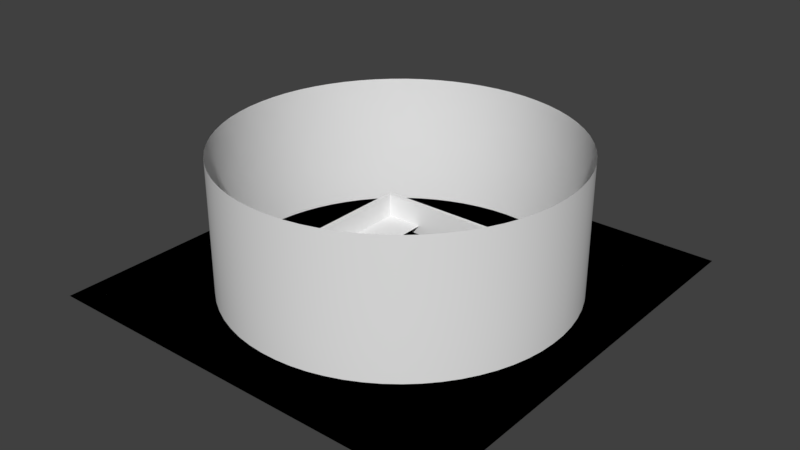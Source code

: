 # Source: TestArea2.blend  (saved by Blender 2.79.0; exported with 4.5.12 LTS)
import bpy
from mathutils import Matrix  # noqa: F401  (used for matrix-valued properties, if any)

bpy.ops.wm.read_factory_settings(use_empty=True)
scene = bpy.context.scene
scene.name = 'Scene'

# ---- collections
col_collection_1 = bpy.data.collections.new('Collection 1'); scene.collection.children.link(col_collection_1)
col_collection_10 = bpy.data.collections.new('Collection 10'); scene.collection.children.link(col_collection_10)

# ---- materials (node trees are filled in below, after node groups)
mat_floor = bpy.data.materials.new('Floor')
mat_floor.alpha_threshold = 0.0
mat_floor.use_transparent_shadow = False
mat_floor.roughness = 0.5
mat_floor.line_color = (0.0, 0.0, 0.0, 1.0)
mat_wall = bpy.data.materials.new('Wall')
mat_wall.alpha_threshold = 0.0
mat_wall.use_transparent_shadow = False
mat_wall.roughness = 0.5
mat_skybox = bpy.data.materials.new('Skybox')
mat_skybox.alpha_threshold = 0.0
mat_skybox.use_transparent_shadow = False
mat_skybox.roughness = 0.5
mat_skybox2 = bpy.data.materials.new('Skybox2')
mat_skybox2.alpha_threshold = 0.0
mat_skybox2.use_transparent_shadow = False
mat_skybox2.roughness = 0.5
mat_black = bpy.data.materials.new('Black')
mat_black.alpha_threshold = 0.0
mat_black.use_transparent_shadow = False
mat_black.roughness = 0.5

# ---- material node trees

# ---- world
world_world = bpy.data.worlds.new('World'); scene.world = world_world
world_world.color = (0.05088, 0.05088, 0.05088)
world_world.use_sun_shadow = False
world_world.sun_shadow_jitter_overblur = 0.0
world_world.cycles.sampling_method = 'MANUAL'

# ---- meshes
me_cube_005 = bpy.data.meshes.new('Cube.005')
me_cube_005.from_pydata([(143.4, 148.7, 0.0), (143.4, -149.0, 0.0), (-143.7, -149.0, 0.0), (-143.7, 148.7, 0.0), (4.597e-06, 23.59, -6.688), (1.05e-05, 22.43, 6.715), (3.602, 23.31, -6.688), (3.425, 22.17, 6.715), (7.119, 22.49, -6.688), (6.77, 21.39, 6.715), (10.47, 21.14, -6.688), (9.956, 20.1, 6.715), (13.57, 19.29, -6.688), (12.91, 18.35, 6.715), (16.36, 17.0, -6.688), (15.56, 16.16, 6.715), (18.77, 14.3, -6.688), (17.84, 13.6, 6.715), (20.73, 11.27, -6.688), (19.71, 10.71, 6.715), (22.21, 7.97, -6.688), (21.12, 7.579, 6.715), (23.16, 4.487, -6.688), (22.03, 4.267, 6.715), (23.58, 0.8985, -6.688), (22.42, 0.8542, 6.715), (23.44, -2.711, -6.688), (22.29, -2.579, 6.715), (22.75, -6.258, -6.688), (21.64, -5.951, 6.715), (21.53, -9.657, -6.688), (20.47, -9.184, 6.715), (19.81, -12.83, -6.688), (18.83, -12.2, 6.715), (17.62, -15.7, -6.688), (16.75, -14.93, 6.715), (15.01, -18.21, -6.688), (14.28, -17.32, 6.715), (12.06, -20.29, -6.688), (11.47, -19.29, 6.715), (8.82, -21.89, -6.688), (8.388, -20.82, 6.715), (5.376, -22.98, -6.688), (5.113, -21.85, 6.715), (1.806, -23.53, -6.688), (1.718, -22.38, 6.715), (-1.806, -23.53, -6.688), (-1.718, -22.38, 6.715), (-5.376, -22.98, -6.688), (-5.113, -21.85, 6.715), (-8.82, -21.89, -6.688), (-8.388, -20.82, 6.715), (-12.06, -20.29, -6.688), (-11.47, -19.29, 6.715), (-15.01, -18.21, -6.688), (-14.28, -17.32, 6.715), (-17.62, -15.7, -6.688), (-16.75, -14.93, 6.715), (-19.81, -12.83, -6.688), (-18.83, -12.2, 6.715), (-21.53, -9.657, -6.688), (-20.47, -9.184, 6.715), (-22.75, -6.258, -6.688), (-21.64, -5.951, 6.715), (-23.44, -2.711, -6.688), (-22.29, -2.579, 6.715), (-23.58, 0.8985, -6.688), (-22.42, 0.8541, 6.715), (-23.16, 4.487, -6.688), (-22.03, 4.267, 6.715), (-22.21, 7.97, -6.688), (-21.12, 7.579, 6.715), (-20.73, 11.27, -6.688), (-19.71, 10.71, 6.715), (-18.77, 14.3, -6.688), (-17.84, 13.6, 6.715), (-16.36, 17.0, -6.688), (-15.56, 16.16, 6.715), (-13.58, 19.29, -6.688), (-12.91, 18.35, 6.715), (-10.47, 21.14, -6.688), (-9.956, 20.1, 6.715), (-7.119, 22.49, -6.688), (-6.77, 21.39, 6.715), (-3.602, 23.31, -6.688), (-3.425, 22.17, 6.715), (3.602, 23.31, 6.715), (4.597e-06, 23.59, 6.715), (7.119, 22.49, 6.715), (10.47, 21.14, 6.715), (13.57, 19.29, 6.715), (16.36, 17.0, 6.715), (18.77, 14.3, 6.715), (20.73, 11.27, 6.715), (22.21, 7.97, 6.715), (23.16, 4.487, 6.715), (23.58, 0.8985, 6.715), (23.44, -2.711, 6.715), (22.75, -6.258, 6.715), (21.53, -9.657, 6.715), (19.81, -12.83, 6.715), (17.62, -15.7, 6.715), (15.01, -18.21, 6.715), (12.06, -20.29, 6.715), (8.82, -21.89, 6.715), (5.376, -22.98, 6.715), (1.806, -23.53, 6.715), (-1.806, -23.53, 6.715), (-5.376, -22.98, 6.715), (-8.82, -21.89, 6.715), (-12.06, -20.29, 6.715), (-15.01, -18.21, 6.715), (-17.62, -15.7, 6.715), (-19.81, -12.83, 6.715), (-21.53, -9.657, 6.715), (-22.75, -6.258, 6.715), (-23.44, -2.711, 6.715), (-23.58, 0.8985, 6.715), (-23.16, 4.487, 6.715), (-22.21, 7.97, 6.715), (-20.73, 11.27, 6.715), (-18.77, 14.3, 6.715), (-16.36, 17.0, 6.715), (-13.58, 19.29, 6.715), (-10.47, 21.14, 6.715), (-7.119, 22.49, 6.715), (-3.602, 23.31, 6.715), (3.425, 22.17, -2.761), (1.05e-05, 22.43, -2.761), (6.77, 21.39, -2.761), (9.956, 20.1, -2.761), (12.91, 18.35, -2.761), (15.56, 16.16, -2.761), (17.84, 13.6, -2.761), (19.71, 10.71, -2.761), (21.12, 7.579, -2.761), (22.03, 4.267, -2.761), (22.42, 0.8542, -2.761), (22.29, -2.579, -2.761), (21.64, -5.951, -2.761), (20.47, -9.184, -2.761), (18.83, -12.2, -2.761), (16.75, -14.93, -2.761), (14.28, -17.32, -2.761), (11.47, -19.29, -2.761), (8.388, -20.82, -2.761), (5.113, -21.85, -2.761), (1.718, -22.38, -2.761), (-1.718, -22.38, -2.761), (-5.113, -21.85, -2.761), (-8.388, -20.82, -2.761), (-11.47, -19.29, -2.761), (-14.28, -17.32, -2.761), (-16.75, -14.93, -2.761), (-18.83, -12.2, -2.761), (-20.47, -9.184, -2.761), (-21.64, -5.951, -2.761), (-22.29, -2.579, -2.761), (-22.42, 0.8541, -2.761), (-22.03, 4.267, -2.761), (-21.12, 7.579, -2.761), (-19.71, 10.71, -2.761), (-17.84, 13.6, -2.761), (-15.56, 16.16, -2.761), (-12.91, 18.35, -2.761), (-9.956, 20.1, -2.761), (-6.77, 21.39, -2.761), (-3.425, 22.17, -2.761), (-0.2664, -10.71, 7.831), (-0.2664, -10.71, -0.9862), (5.57, -8.576, 7.831), (5.57, -8.576, -0.9862), (0.4208, -12.59, 7.831), (0.4208, -12.59, -0.9862), (6.257, -10.45, 7.831), (6.257, -10.45, -0.9862), (-8.857, -4.493, -0.9862), (-8.857, -4.493, 7.831), (-8.857, 1.722, -0.9862), (-8.857, 1.722, 7.831), (-6.857, -4.493, -0.9862), (-6.857, -4.493, 7.831), (-6.857, 1.722, -0.9862), (-6.857, 1.722, 7.831), (11.54, -3.297, -0.9862), (11.54, -3.297, 7.831), (13.6, 2.568, -0.9862), (13.6, 2.568, 7.831), (13.43, -3.959, -0.9862), (13.43, -3.959, 7.831), (15.49, 1.907, -0.9862), (15.49, 1.907, 7.831), (7.154, 7.718, -0.9862), (7.154, 7.718, 7.831), (2.143, 11.39, -0.9862), (2.143, 11.39, 7.831), (8.337, 9.331, -0.9862), (8.337, 9.331, 7.831), (3.326, 13.01, -0.9862), (3.326, 13.01, 7.831)], [], [(0, 3, 2, 1), (4, 87, 86, 6), (6, 86, 88, 8), (8, 88, 89, 10), (10, 89, 90, 12), (12, 90, 91, 14), (14, 91, 92, 16), (16, 92, 93, 18), (18, 93, 94, 20), (20, 94, 95, 22), (22, 95, 96, 24), (24, 96, 97, 26), (26, 97, 98, 28), (28, 98, 99, 30), (30, 99, 100, 32), (32, 100, 101, 34), (34, 101, 102, 36), (36, 102, 103, 38), (38, 103, 104, 40), (40, 104, 105, 42), (42, 105, 106, 44), (44, 106, 107, 46), (46, 107, 108, 48), (48, 108, 109, 50), (50, 109, 110, 52), (52, 110, 111, 54), (54, 111, 112, 56), (56, 112, 113, 58), (58, 113, 114, 60), (60, 114, 115, 62), (62, 115, 116, 64), (64, 116, 117, 66), (66, 117, 118, 68), (68, 118, 119, 70), (70, 119, 120, 72), (72, 120, 121, 74), (74, 121, 122, 76), (76, 122, 123, 78), (78, 123, 124, 80), (80, 124, 125, 82), (37, 35, 142, 143), (82, 125, 126, 84), (84, 126, 87, 4), (4, 6, 8, 10, 12, 14, 16, 18, 20, 22, 24, 26, 28, 30, 32, 34, 36, 38, 40, 42, 44, 46, 48, 50, 52, 54, 56, 58, 60, 62, 64, 66, 68, 70, 72, 74, 76, 78, 80, 82, 84), (5, 7, 86, 87), (7, 9, 88, 86), (9, 11, 89, 88), (11, 13, 90, 89), (13, 15, 91, 90), (15, 17, 92, 91), (17, 19, 93, 92), (19, 21, 94, 93), (21, 23, 95, 94), (23, 25, 96, 95), (25, 27, 97, 96), (27, 29, 98, 97), (29, 31, 99, 98), (31, 33, 100, 99), (33, 35, 101, 100), (35, 37, 102, 101), (37, 39, 103, 102), (39, 41, 104, 103), (41, 43, 105, 104), (43, 45, 106, 105), (45, 47, 107, 106), (47, 49, 108, 107), (49, 51, 109, 108), (51, 53, 110, 109), (53, 55, 111, 110), (55, 57, 112, 111), (57, 59, 113, 112), (59, 61, 114, 113), (61, 63, 115, 114), (63, 65, 116, 115), (65, 67, 117, 116), (67, 69, 118, 117), (69, 71, 119, 118), (71, 73, 120, 119), (73, 75, 121, 120), (75, 77, 122, 121), (77, 79, 123, 122), (79, 81, 124, 123), (81, 83, 125, 124), (83, 85, 126, 125), (85, 5, 87, 126), (127, 128, 167, 166, 165, 164, 163, 162, 161, 160, 159, 158, 157, 156, 155, 154, 153, 152, 151, 150, 149, 148, 147, 146, 145, 144, 143, 142, 141, 140, 139, 138, 137, 136, 135, 134, 133, 132, 131, 130, 129), (11, 9, 129, 130), (65, 63, 156, 157), (39, 37, 143, 144), (13, 11, 130, 131), (67, 65, 157, 158), (41, 39, 144, 145), (15, 13, 131, 132), (69, 67, 158, 159), (43, 41, 145, 146), (17, 15, 132, 133), (71, 69, 159, 160), (45, 43, 146, 147), (19, 17, 133, 134), (73, 71, 160, 161), (47, 45, 147, 148), (21, 19, 134, 135), (75, 73, 161, 162), (49, 47, 148, 149), (23, 21, 135, 136), (77, 75, 162, 163), (51, 49, 149, 150), (25, 23, 136, 137), (79, 77, 163, 164), (53, 51, 150, 151), (27, 25, 137, 138), (81, 79, 164, 165), (55, 53, 151, 152), (29, 27, 138, 139), (83, 81, 165, 166), (57, 55, 152, 153), (31, 29, 139, 140), (85, 83, 166, 167), (59, 57, 153, 154), (33, 31, 140, 141), (5, 85, 167, 128), (7, 5, 128, 127), (61, 59, 154, 155), (35, 33, 141, 142), (9, 7, 127, 129), (63, 61, 155, 156), (173, 169, 171, 175), (173, 172, 168, 169), (175, 174, 172, 173), (171, 170, 174, 175), (168, 172, 174, 170), (169, 168, 170, 171), (176, 177, 179, 178), (178, 179, 183, 182), (182, 183, 181, 180), (180, 181, 177, 176), (178, 182, 180, 176), (183, 179, 177, 181), (184, 185, 187, 186), (186, 187, 191, 190), (190, 191, 189, 188), (188, 189, 185, 184), (186, 190, 188, 184), (191, 187, 185, 189), (192, 193, 195, 194), (194, 195, 199, 198), (198, 199, 197, 196), (196, 197, 193, 192), (194, 198, 196, 192), (199, 195, 193, 197)])
me_cube_005.polygons.foreach_set('material_index', [0, 1, 1, 1, 1, 1, 1, 1, 1, 1, 1, 1, 1, 1, 1, 1, 1, 1, 1, 1, 1, 1, 1, 1, 1, 1, 1, 1, 1, 1, 1, 1, 1, 1, 1, 1, 1, 1, 1, 1, 1, 1, 1, 1, 1, 1, 1, 1, 1, 1, 1, 1, 1, 1, 1, 1, 1, 1, 1, 1, 1, 1, 1, 1, 1, 1, 1, 1, 1, 1, 1, 1, 1, 1, 1, 1, 1, 1, 1, 1, 1, 1, 1, 1, 1, 1, 1, 1, 1, 1, 1, 1, 1, 1, 1, 1, 1, 1, 1, 1, 1, 1, 1, 1, 1, 1, 1, 1, 1, 1, 1, 1, 1, 1, 1, 1, 1, 1, 1, 1, 1, 1, 1, 1, 1, 1, 1, 1, 1, 1, 1, 1, 1, 1, 1, 1, 1, 1, 1, 1, 1, 1, 1, 1, 1, 1, 1, 1, 1, 1])
_uv = me_cube_005.uv_layers.new(name='UVMap')
_uv.uv.foreach_set('vector', [-21.25, -21.98, 12.95, -21.98, 12.95, 14.04, -21.25, 14.04, -0.9965, -2.065, 3.707, -2.065, 3.707, -0.8466, -0.9965, -0.8466, -0.9965, -0.8466, 3.707, -0.8466, 3.707, 0.3293, -0.9965, 0.3293, -0.9965, 0.3293, 3.707, 0.3293, 3.707, 1.435, -0.9965, 1.435, -0.9965, 1.435, 3.707, 1.435, 3.707, 2.443, -0.9965, 2.443, -0.9965, 2.443, 3.707, 2.443, 3.707, 3.332, -0.9965, 3.332, -5.7, -7.84, -0.9965, -7.84, -0.9965, -6.889, -5.7, -6.889, -5.7, -6.889, -0.9965, -6.889, -0.9965, -5.829, -5.7, -5.829, -5.7, -5.829, -0.9965, -5.829, -0.9965, -4.685, -5.7, -4.685, -5.7, -4.685, -0.9965, -4.685, -0.9965, -3.484, -5.7, -3.484, -5.7, -3.484, -0.9965, -3.484, -0.9965, -2.254, -5.7, -2.254, -5.7, -2.254, -0.9965, -2.254, -0.9965, -1.024, -5.7, -1.024, -5.7, -1.024, -0.9965, -1.024, -0.9965, 0.1764, -5.7, 0.1764, -5.7, 0.1764, -0.9965, 0.1764, -0.9965, 1.32, -5.7, 1.32, -5.7, 1.32, -0.9965, 1.32, -0.9965, 2.381, -5.7, 2.381, -5.7, 2.381, -0.9965, 2.381, -0.9965, 3.332, -5.7, 3.332, -15.11, -7.808, -10.4, -7.808, -10.4, -6.919, -15.11, -6.919, -15.11, -6.919, -10.4, -6.919, -10.4, -5.91, -15.11, -5.91, -15.11, -5.91, -10.4, -5.91, -10.4, -4.805, -15.11, -4.805, -15.11, -4.805, -10.4, -4.805, -10.4, -3.629, -15.11, -3.629, -15.11, -3.629, -10.4, -3.629, -10.4, -2.41, -15.11, -2.41, -15.11, -2.41, -10.4, -2.41, -10.4, -1.177, -15.11, -1.177, -15.11, -1.177, -10.4, -1.177, -10.4, 0.04208, -15.11, 0.04208, -15.11, 0.04208, -10.4, 0.04208, -10.4, 1.218, -15.11, 1.218, -15.11, 1.218, -10.4, 1.218, -10.4, 2.323, -15.11, 2.323, -15.11, 2.323, -10.4, 2.323, -10.4, 3.332, -15.11, 3.332, -10.4, -7.808, -5.7, -7.808, -5.7, -6.919, -10.4, -6.919, -10.4, -6.919, -5.7, -6.919, -5.7, -5.91, -10.4, -5.91, -10.4, -5.91, -5.7, -5.91, -5.7, -4.805, -10.4, -4.805, -10.4, -4.805, -5.7, -4.805, -5.7, -3.629, -10.4, -3.629, -10.4, -3.629, -5.7, -3.629, -5.7, -2.41, -10.4, -2.41, -10.4, -2.41, -5.7, -2.41, -5.7, -1.177, -10.4, -1.177, -10.4, -1.177, -5.7, -1.177, -5.7, 0.04209, -10.4, 0.04209, -10.4, 0.04209, -5.7, 0.04209, -5.7, 1.218, -10.4, 1.218, -10.4, 1.218, -5.7, 1.218, -5.7, 2.323, -10.4, 2.323, -10.4, 2.323, -5.7, 2.323, -5.7, 3.332, -10.4, 3.332, -0.9965, -8.696, 3.707, -8.696, 3.707, -7.808, -0.9965, -7.808, -0.9965, -7.808, 3.707, -7.808, 3.707, -6.799, -0.9965, -6.799, -0.9965, -6.799, 3.707, -6.799, 3.707, -5.694, -0.9965, -5.694, -0.9965, -5.694, 3.707, -5.694, 3.707, -4.518, -0.9965, -4.518, -9.025, -17.53, -9.025, -18.43, -5.7, -18.43, -5.7, -17.53, -0.9965, -4.518, 3.707, -4.518, 3.707, -3.299, -0.9965, -3.299, -0.9965, -3.299, 3.707, -3.299, 3.707, -2.065, -0.9965, -2.065, 2.51, 8.951, 2.799, 10.15, 2.896, 11.38, 2.799, 12.61, 2.51, 13.81, 2.036, 14.96, 1.388, 16.02, 0.5814, 16.97, -0.365, 17.79, -1.429, 18.46, -2.586, 18.96, -3.808, 19.29, -5.068, 19.43, -6.334, 19.38, -7.579, 19.15, -8.772, 18.73, -9.886, 18.14, -10.89, 17.4, -11.77, 16.51, -12.5, 15.5, -13.06, 14.39, -13.45, 13.22, -13.64, 12.0, -13.64, 10.77, -13.45, 9.546, -13.06, 8.371, -12.5, 7.265, -11.77, 6.256, -10.89, 5.368, -9.886, 4.62, -8.772, 4.031, -7.579, 3.614, -6.334, 3.379, -5.068, 3.332, -3.808, 3.473, -2.586, 3.8, -1.429, 4.305, -0.3649, 4.975, 0.5815, 5.796, 1.388, 6.747, 2.036, 7.807, 18.66, 13.69, 18.93, 12.55, 19.34, 12.61, 19.05, 13.81, 18.93, 12.55, 19.03, 11.38, 19.43, 11.38, 19.34, 12.61, 19.03, 11.38, 18.93, 10.21, 19.33, 10.15, 19.43, 11.38, 18.93, 10.21, 18.66, 9.071, 19.05, 8.951, 19.33, 10.15, 18.66, 9.071, 18.21, 7.983, 18.57, 7.807, 19.05, 8.951, 18.21, 7.983, 17.59, 6.975, 17.92, 6.747, 18.57, 7.807, 17.59, 6.975, 16.83, 6.07, 17.12, 5.796, 17.92, 6.747, 16.83, 6.07, 15.93, 5.289, 16.17, 4.975, 17.12, 5.796, 15.93, 5.289, 14.91, 4.652, 15.11, 4.305, 16.17, 4.975, 14.91, 4.652, 13.81, 4.172, 13.95, 3.8, 15.11, 4.305, 13.81, 4.172, 12.65, 3.861, 12.73, 3.473, 13.95, 3.8, 12.65, 3.861, 11.45, 3.727, 11.47, 3.332, 12.73, 3.473, 11.45, 3.727, 10.25, 3.772, 10.2, 3.379, 11.47, 3.332, 10.25, 3.772, 9.065, 3.995, 8.957, 3.614, 10.2, 3.379, 9.065, 3.995, 7.931, 4.392, 7.764, 4.031, 8.957, 3.614, 7.931, 4.392, 6.871, 4.952, 6.651, 4.62, 7.764, 4.031, 6.871, 4.952, 5.913, 5.663, 5.642, 5.368, 6.651, 4.62, 5.913, 5.663, 5.077, 6.508, 4.763, 6.257, 5.642, 5.368, 5.077, 6.508, 4.383, 7.467, 4.034, 7.265, 4.763, 6.257, 4.383, 7.467, 3.848, 8.518, 3.472, 8.371, 4.034, 7.265, 3.848, 8.518, 3.485, 9.637, 3.089, 9.547, 3.472, 8.371, 3.485, 9.637, 3.301, 10.8, 2.896, 10.77, 3.089, 9.547, 3.301, 10.8, 3.301, 11.97, 2.896, 12.0, 2.896, 10.77, 3.301, 11.97, 3.485, 13.13, 3.089, 13.22, 2.896, 12.0, 3.485, 13.13, 3.848, 14.25, 3.472, 14.39, 3.089, 13.22, 3.848, 14.25, 4.383, 15.3, 4.034, 15.5, 3.472, 14.39, 4.383, 15.3, 5.077, 16.26, 4.764, 16.51, 4.034, 15.5, 5.077, 16.26, 5.913, 17.1, 5.643, 17.4, 4.764, 16.51, 5.913, 17.1, 6.872, 17.81, 6.651, 18.14, 5.643, 17.4, 6.872, 17.81, 7.931, 18.37, 7.765, 18.73, 6.651, 18.14, 7.931, 18.37, 9.065, 18.77, 8.958, 19.15, 7.765, 18.73, 9.065, 18.77, 10.25, 18.99, 10.2, 19.38, 8.958, 19.15, 10.25, 18.99, 11.45, 19.04, 11.47, 19.43, 10.2, 19.38, 11.45, 19.04, 12.65, 18.9, 12.73, 19.29, 11.47, 19.43, 12.65, 18.9, 13.81, 18.59, 13.95, 18.96, 12.73, 19.29, 13.81, 18.59, 14.91, 18.11, 15.11, 18.46, 13.95, 18.96, 14.91, 18.11, 15.93, 17.47, 16.17, 17.79, 15.11, 18.46, 15.93, 17.47, 16.83, 16.69, 17.12, 16.97, 16.17, 17.79, 16.83, 16.69, 17.59, 15.79, 17.92, 16.02, 17.12, 16.97, 17.59, 15.79, 18.21, 14.78, 18.57, 14.96, 17.92, 16.02, 18.21, 14.78, 18.66, 13.69, 19.05, 13.81, 18.57, 14.96, 4.79, -0.4082, 4.255, -1.459, 3.891, -2.577, 3.707, -3.737, 3.707, -4.909, 3.891, -6.069, 4.255, -7.187, 4.789, -8.238, 5.483, -9.197, 6.319, -10.04, 7.278, -10.75, 8.337, -11.31, 9.471, -11.71, 10.65, -11.93, 11.86, -11.98, 13.06, -11.84, 14.22, -11.53, 15.32, -11.05, 16.33, -10.42, 17.23, -9.635, 18.0, -8.73, 18.61, -7.722, 19.07, -6.635, 19.34, -5.493, 19.43, -4.323, 19.34, -3.154, 19.07, -2.012, 18.61, -0.9239, 18.0, 0.08426, 17.23, 0.9891, 16.33, 1.769, 15.32, 2.407, 14.22, 2.887, 13.06, 3.198, 11.86, 3.332, 10.65, 3.287, 9.471, 3.064, 8.337, 2.667, 7.278, 2.107, 6.319, 1.396, 5.483, 0.5511, -18.43, 1.419, -18.43, 0.3312, -15.11, 0.3312, -15.11, 1.419, -13.64, 14.3, -13.64, 15.46, -16.97, 15.46, -16.97, 14.3, -9.025, -16.52, -9.025, -17.53, -5.7, -17.53, -5.7, -16.52, -18.43, 2.427, -18.43, 1.419, -15.11, 1.419, -15.11, 2.427, -13.64, 13.13, -13.64, 14.3, -16.97, 14.3, -16.97, 13.13, -9.025, -15.43, -9.025, -16.52, -5.7, -16.52, -5.7, -15.43, -18.43, 3.332, -18.43, 2.427, -15.11, 2.427, -15.11, 3.332, -13.64, 11.97, -13.64, 13.13, -16.97, 13.13, -16.97, 11.97, -9.025, -14.29, -9.025, -15.43, -5.7, -15.43, -5.7, -14.29, -15.11, -8.197, -15.11, -7.292, -18.43, -7.292, -18.43, -8.197, -13.64, 10.85, -13.64, 11.97, -16.97, 11.97, -16.97, 10.85, -9.025, -13.12, -9.025, -14.29, -5.7, -14.29, -5.7, -13.12, -15.11, -9.205, -15.11, -8.197, -18.43, -8.197, -18.43, -9.205, -13.64, 9.798, -13.64, 10.85, -16.97, 10.85, -16.97, 9.798, -9.025, -11.95, -9.025, -13.12, -5.7, -13.12, -5.7, -11.95, -15.11, -10.29, -15.11, -9.205, -18.43, -9.205, -18.43, -10.29, -13.64, 8.839, -13.64, 9.798, -16.97, 9.798, -16.97, 8.839, -9.025, -10.81, -9.025, -11.95, -5.7, -11.95, -5.7, -10.81, -15.11, -11.44, -15.11, -10.29, -18.43, -10.29, -18.43, -11.44, -13.64, 7.994, -13.64, 8.839, -16.97, 8.839, -16.97, 7.994, -9.025, -9.721, -9.025, -10.81, -5.7, -10.81, -5.7, -9.721, -15.11, -12.6, -15.11, -11.44, -18.43, -11.44, -18.43, -12.6, -18.43, -6.388, -18.43, -7.292, -15.11, -7.292, -15.11, -6.388, -9.025, -8.713, -9.025, -9.721, -5.7, -9.721, -5.7, -8.713, -15.11, -13.77, -15.11, -12.6, -18.43, -12.6, -18.43, -13.77, -18.43, -5.379, -18.43, -6.388, -15.11, -6.388, -15.11, -5.379, -9.025, -7.808, -9.025, -8.713, -5.7, -8.713, -5.7, -7.808, -15.11, -14.92, -15.11, -13.77, -18.43, -13.77, -18.43, -14.92, -18.43, -4.292, -18.43, -5.379, -15.11, -5.379, -15.11, -4.292, -13.64, 18.59, -13.64, 19.43, -16.97, 19.43, -16.97, 18.59, -15.11, -16.0, -15.11, -14.92, -18.43, -14.92, -18.43, -16.0, -18.43, -3.15, -18.43, -4.292, -15.11, -4.292, -15.11, -3.15, -13.64, 17.63, -13.64, 18.59, -16.97, 18.59, -16.97, 17.63, -15.11, -17.01, -15.11, -16.0, -18.43, -16.0, -18.43, -17.01, -18.43, -1.98, -18.43, -3.15, -15.11, -3.15, -15.11, -1.98, -18.43, -0.8108, -18.43, -1.98, -15.11, -1.98, -15.11, -0.8108, -13.64, 16.58, -13.64, 17.63, -16.97, 17.63, -16.97, 16.58, -15.11, -17.92, -15.11, -17.01, -18.43, -17.01, -18.43, -17.92, -18.43, 0.3312, -18.43, -0.8108, -15.11, -0.8108, -15.11, 0.3312, -13.64, 15.46, -13.64, 16.58, -16.97, 16.58, -16.97, 15.46, 4.923, 5.865, 3.901, 5.865, 3.901, 2.727, 4.923, 2.727, 6.381, 2.727, 6.381, -1.727, 7.18, -1.727, 7.18, 2.727, 5.661, -6.18, 5.661, -1.727, 3.181, -1.727, 3.181, -6.18, -1.497, 2.727, -1.497, 7.18, -2.296, 7.18, -2.296, 2.727, 6.967, 5.865, 5.945, 5.865, 5.945, 2.727, 6.967, 2.727, 2.88, 2.727, 2.88, -1.727, 5.36, -1.727, 5.36, 2.727, -0.1308, 2.727, -0.1308, -1.727, 2.88, -1.727, 2.88, 2.727, -4.233, 7.18, -4.233, 2.727, -3.264, 2.727, -3.264, 7.18, 3.181, -6.18, 3.181, -1.727, 0.1702, -1.727, 0.1702, -6.18, -2.296, 2.727, -2.296, 7.18, -3.264, 7.18, -3.264, 2.727, 2.88, 2.727, 3.901, 2.727, 3.901, 5.865, 2.88, 5.865, 5.945, 5.865, 4.923, 5.865, 4.923, 2.727, 5.945, 2.727, 0.1702, -6.18, 0.1702, -1.727, -3.005, -1.727, -3.005, -6.18, 5.36, 2.727, 5.36, -1.727, 6.381, -1.727, 6.381, 2.727, -6.18, -1.727, -6.18, -6.18, -3.005, -6.18, -3.005, -1.727, 5.661, -1.727, 5.661, -6.18, 6.682, -6.18, 6.682, -1.727, -1.497, 2.727, -0.4757, 2.727, -0.4757, 5.865, -1.497, 5.865, 0.836, 2.727, 1.858, 2.727, 1.858, 5.865, 0.836, 5.865, -0.1308, -1.727, -0.1308, 2.727, -3.155, 2.727, -3.155, -1.727, -6.18, 7.18, -6.18, 2.727, -5.206, 2.727, -5.206, 7.18, -6.18, 2.727, -6.18, -1.727, -3.155, -1.727, -3.155, 2.727, -4.233, 2.727, -4.233, 7.18, -5.206, 7.18, -5.206, 2.727, 2.88, 5.865, 1.858, 5.865, 1.858, 2.727, 2.88, 2.727, 0.836, 5.865, -0.1858, 5.865, -0.1858, 2.727, 0.836, 2.727])
me_cube_005.materials.append(mat_floor)
me_cube_005.materials.append(mat_wall)
me_cube_005.use_remesh_preserve_volume = False
me_cube_005.use_remesh_preserve_attributes = False
me_cube_005.use_mirror_vertex_groups = False
me_cube_005.update()
me_cube_003 = bpy.data.meshes.new('Cube.003')
me_cube_003.from_pydata([(2.129, -31.89, 0.0), (2.129, -33.79, 0.0), (-27.17, -33.79, 0.0), (-27.17, -31.89, 0.0), (-57.17, -33.79, 0.0), (-57.17, -31.89, 0.0), (-34.56, 27.85, 0.0), (-34.56, -28.15, 0.0), (-36.36, -28.15, 0.0), (-36.36, 27.85, 0.0), (18.83, -31.89, 0.0), (18.83, -33.79, 0.0), (30.83, -31.89, 0.0), (30.83, -33.79, 0.0)], [], [(0, 3, 2, 1), (2, 3, 5, 4), (6, 9, 8, 7), (0, 1, 11, 10), (10, 11, 13, 12)])
_uv = me_cube_003.uv_layers.new(name='UVMap')
_uv.uv.foreach_set('vector', [-7.504, -7.504, -0.797, -7.504, -0.797, -0.441, -7.504, -0.441, -0.797, -0.441, -0.797, -7.504, -0.797, -7.504, -0.797, -0.441, -7.504, -7.504, -0.797, -7.504, -0.797, -0.441, -7.504, -0.441, -7.504, -7.504, -7.504, -0.441, -7.504, -0.441, -7.504, -7.504, -7.504, -7.504, -7.504, -0.441, -7.504, -0.441, -7.504, -7.504])
me_cube_003.materials.append(mat_floor)
me_cube_003.materials.append(mat_wall)
me_cube_003.materials.append(mat_skybox)
me_cube_003.materials.append(mat_skybox2)
me_cube_003.materials.append(mat_black)
me_cube_003.use_remesh_preserve_volume = False
me_cube_003.use_remesh_preserve_attributes = False
me_cube_003.use_mirror_vertex_groups = False
me_cube_003.update()
me_cube_002 = bpy.data.meshes.new('Cube.002')
me_cube_002.from_pydata([(-1.553e-05, 117.4, 92.43), (10.99, 116.9, 92.43), (21.89, 115.3, 92.43), (32.59, 112.8, 92.43), (43.0, 109.2, 92.43), (53.04, 104.7, 92.43), (62.61, 99.28, 92.43), (71.63, 92.98, 92.43), (80.03, 85.86, 92.43), (87.71, 77.99, 92.43), (94.63, 69.43, 92.43), (100.7, 60.27, 92.43), (105.9, 50.57, 92.43), (110.2, 40.43, 92.43), (113.5, 29.94, 92.43), (115.8, 19.18, 92.43), (117.1, 8.249, 92.43), (117.3, -2.752, 92.43), (116.6, -13.73, 92.43), (114.8, -24.58, 92.43), (112.0, -35.22, 92.43), (108.2, -45.55, 92.43), (103.4, -55.48, 92.43), (97.78, -64.92, 92.43), (91.27, -73.79, 92.43), (83.96, -82.02, 92.43), (75.91, -89.52, 92.43), (67.2, -96.23, 92.43), (57.89, -102.1, 92.43), (48.08, -107.1, 92.43), (37.84, -111.1, 92.43), (27.27, -114.2, 92.43), (16.46, -116.2, 92.43), (5.502, -117.2, 92.43), (-5.501, -117.2, 92.43), (-16.46, -116.2, 92.43), (-27.27, -114.2, 92.43), (-37.84, -111.1, 92.43), (-48.08, -107.1, 92.43), (-57.89, -102.1, 92.43), (-67.2, -96.23, 92.43), (-75.91, -89.52, 92.43), (-83.96, -82.02, 92.43), (-91.27, -73.79, 92.43), (-97.78, -64.92, 92.43), (-103.4, -55.48, 92.43), (-108.2, -45.55, 92.43), (-112.0, -35.22, 92.43), (-114.8, -24.58, 92.43), (-116.6, -13.73, 92.43), (-117.3, -2.751, 92.43), (-117.1, 8.249, 92.43), (-115.8, 19.18, 92.43), (-113.5, 29.94, 92.43), (-110.2, 40.43, 92.43), (-105.9, 50.57, 92.43), (-100.7, 60.27, 92.43), (-94.63, 69.44, 92.43), (-87.71, 77.99, 92.43), (-80.03, 85.86, 92.43), (-71.63, 92.98, 92.43), (-62.61, 99.28, 92.43), (-53.04, 104.7, 92.43), (-43.0, 109.2, 92.43), (-32.59, 112.8, 92.43), (-21.89, 115.3, 92.43), (-10.99, 116.9, 92.43), (10.99, 116.9, 0.412), (-1.819e-05, 117.4, 0.412), (21.89, 115.3, 0.412), (32.59, 112.8, 0.412), (43.0, 109.2, 0.412), (53.04, 104.7, 0.412), (62.61, 99.28, 0.412), (71.63, 92.98, 0.412), (80.03, 85.86, 0.412), (87.71, 77.99, 0.412), (94.63, 69.43, 0.412), (100.7, 60.27, 0.412), (105.9, 50.57, 0.412), (110.2, 40.43, 0.412), (113.5, 29.94, 0.412), (115.8, 19.18, 0.412), (117.1, 8.249, 0.412), (117.3, -2.752, 0.412), (116.6, -13.73, 0.412), (114.8, -24.58, 0.412), (112.0, -35.22, 0.412), (108.2, -45.55, 0.412), (103.4, -55.48, 0.412), (97.78, -64.92, 0.412), (91.27, -73.79, 0.412), (83.96, -82.02, 0.412), (75.91, -89.52, 0.412), (67.2, -96.23, 0.412), (57.89, -102.1, 0.412), (48.08, -107.1, 0.412), (37.84, -111.1, 0.412), (27.27, -114.2, 0.412), (16.46, -116.2, 0.412), (5.502, -117.2, 0.412), (-5.501, -117.2, 0.412), (-16.46, -116.2, 0.412), (-27.27, -114.2, 0.412), (-37.84, -111.1, 0.412), (-48.08, -107.1, 0.412), (-57.89, -102.1, 0.412), (-67.2, -96.23, 0.412), (-75.91, -89.52, 0.412), (-83.96, -82.02, 0.412), (-91.27, -73.79, 0.412), (-97.78, -64.92, 0.412), (-103.4, -55.48, 0.412), (-108.2, -45.55, 0.412), (-112.0, -35.22, 0.412), (-114.8, -24.58, 0.412), (-116.6, -13.73, 0.412), (-117.3, -2.751, 0.412), (-117.1, 8.249, 0.412), (-115.8, 19.18, 0.412), (-113.5, 29.94, 0.412), (-110.2, 40.43, 0.412), (-105.9, 50.57, 0.412), (-100.7, 60.27, 0.412), (-94.63, 69.44, 0.412), (-87.71, 77.99, 0.412), (-80.03, 85.86, 0.412), (-71.63, 92.98, 0.412), (-62.61, 99.28, 0.412), (-53.04, 104.7, 0.412), (-43.0, 109.2, 0.412), (-32.59, 112.8, 0.412), (-21.89, 115.3, 0.412), (-10.99, 116.9, 0.412)], [], [(28, 27, 94, 95), (2, 1, 67, 69), (55, 54, 121, 122), (29, 28, 95, 96), (3, 2, 69, 70), (56, 55, 122, 123), (30, 29, 96, 97), (4, 3, 70, 71), (57, 56, 123, 124), (31, 30, 97, 98), (5, 4, 71, 72), (58, 57, 124, 125), (32, 31, 98, 99), (6, 5, 72, 73), (59, 58, 125, 126), (33, 32, 99, 100), (7, 6, 73, 74), (60, 59, 126, 127), (34, 33, 100, 101), (8, 7, 74, 75), (61, 60, 127, 128), (35, 34, 101, 102), (9, 8, 75, 76), (62, 61, 128, 129), (36, 35, 102, 103), (10, 9, 76, 77), (63, 62, 129, 130), (37, 36, 103, 104), (11, 10, 77, 78), (64, 63, 130, 131), (38, 37, 104, 105), (12, 11, 78, 79), (65, 64, 131, 132), (39, 38, 105, 106), (13, 12, 79, 80), (66, 65, 132, 133), (40, 39, 106, 107), (14, 13, 80, 81), (0, 66, 133, 68), (41, 40, 107, 108), (15, 14, 81, 82), (42, 41, 108, 109), (16, 15, 82, 83), (43, 42, 109, 110), (17, 16, 83, 84), (44, 43, 110, 111), (18, 17, 84, 85), (45, 44, 111, 112), (19, 18, 85, 86), (46, 45, 112, 113), (20, 19, 86, 87), (47, 46, 113, 114), (21, 20, 87, 88), (48, 47, 114, 115), (22, 21, 88, 89), (49, 48, 115, 116), (23, 22, 89, 90), (50, 49, 116, 117), (24, 23, 90, 91), (51, 50, 117, 118), (25, 24, 91, 92), (52, 51, 118, 119), (26, 25, 92, 93), (53, 52, 119, 120), (27, 26, 93, 94), (1, 0, 68, 67), (54, 53, 120, 121)])
me_cube_002.polygons.foreach_set('use_smooth', [True] * 67)
me_cube_002.polygons.foreach_set('material_index', [2, 2, 3, 2, 2, 3, 2, 2, 3, 2, 2, 3, 2, 2, 3, 2, 2, 3, 3, 2, 3, 3, 2, 3, 3, 2, 3, 3, 2, 3, 3, 2, 3, 3, 2, 3, 3, 2, 3, 3, 2, 3, 2, 3, 2, 3, 2, 3, 2, 3, 2, 3, 2, 3, 2, 3, 2, 3, 2, 3, 2, 3, 2, 3, 2, 2, 3])
_uv = me_cube_002.uv_layers.new(name='UVMap')
_uv.uv.foreach_set('vector', [0.1516, 5.041e-05, 0.1819, 5.045e-05, 0.1819, 0.2535, 0.1516, 0.2535, 0.9393, 5.041e-05, 0.9696, 5.04e-05, 0.9696, 0.2535, 0.9393, 0.2535, 0.647, 0.246, 0.6176, 0.246, 0.6176, 9.845e-05, 0.647, 9.845e-05, 0.1213, 5.041e-05, 0.1516, 5.041e-05, 0.1516, 0.2535, 0.1213, 0.2535, 0.909, 5.045e-05, 0.9393, 5.041e-05, 0.9393, 0.2535, 0.909, 0.2535, 0.6764, 0.246, 0.647, 0.246, 0.647, 9.845e-05, 0.6764, 9.848e-05, 0.09095, 5.041e-05, 0.1213, 5.041e-05, 0.1213, 0.2535, 0.09095, 0.2535, 0.8787, 5.048e-05, 0.909, 5.045e-05, 0.909, 0.2535, 0.8787, 0.2535, 0.7058, 0.246, 0.6764, 0.246, 0.6764, 9.848e-05, 0.7058, 9.851e-05, 0.06065, 5.038e-05, 0.09095, 5.041e-05, 0.09095, 0.2535, 0.06065, 0.2535, 0.8484, 5.052e-05, 0.8787, 5.048e-05, 0.8787, 0.2535, 0.8484, 0.2535, 0.7352, 0.246, 0.7058, 0.246, 0.7058, 9.851e-05, 0.7352, 9.855e-05, 0.03035, 5.037e-05, 0.06065, 5.038e-05, 0.06065, 0.2535, 0.03035, 0.2535, 0.8181, 5.056e-05, 0.8484, 5.052e-05, 0.8484, 0.2535, 0.8181, 0.2535, 0.7647, 0.246, 0.7352, 0.246, 0.7352, 9.855e-05, 0.7647, 9.858e-05, 5.046e-05, 5.035e-05, 0.03035, 5.037e-05, 0.03035, 0.2535, 5.034e-05, 0.2535, 0.7878, 5.059e-05, 0.8181, 5.056e-05, 0.8181, 0.2535, 0.7878, 0.2535, 0.7941, 0.246, 0.7647, 0.246, 0.7647, 9.858e-05, 0.7941, 9.864e-05, 0.02951, 0.246, 9.921e-05, 0.246, 9.844e-05, 9.941e-05, 0.0295, 9.931e-05, 0.7575, 5.061e-05, 0.7878, 5.059e-05, 0.7878, 0.2535, 0.7575, 0.2535, 0.8235, 0.246, 0.7941, 0.246, 0.7941, 9.864e-05, 0.8235, 9.869e-05, 0.05891, 0.246, 0.02951, 0.246, 0.0295, 9.931e-05, 0.05891, 9.922e-05, 0.7272, 5.066e-05, 0.7575, 5.061e-05, 0.7575, 0.2535, 0.7272, 0.2535, 0.8529, 0.246, 0.8235, 0.246, 0.8235, 9.869e-05, 0.8529, 9.877e-05, 0.08832, 0.246, 0.05891, 0.246, 0.05891, 9.922e-05, 0.08832, 9.915e-05, 0.6969, 5.069e-05, 0.7272, 5.066e-05, 0.7272, 0.2535, 0.6969, 0.2535, 0.8823, 0.246, 0.8529, 0.246, 0.8529, 9.877e-05, 0.8823, 9.884e-05, 0.1177, 0.246, 0.08832, 0.246, 0.08832, 9.915e-05, 0.1177, 9.906e-05, 0.6666, 5.07e-05, 0.6969, 5.069e-05, 0.6969, 0.2535, 0.6666, 0.2535, 0.9117, 0.246, 0.8823, 0.246, 0.8823, 9.884e-05, 0.9117, 9.893e-05, 0.1471, 0.246, 0.1177, 0.246, 0.1177, 9.906e-05, 0.1471, 9.897e-05, 0.6363, 5.069e-05, 0.6666, 5.07e-05, 0.6666, 0.2535, 0.6363, 0.2535, 0.9411, 0.246, 0.9117, 0.246, 0.9117, 9.893e-05, 0.9411, 9.9e-05, 0.1765, 0.246, 0.1471, 0.246, 0.1471, 9.897e-05, 0.1765, 9.888e-05, 0.606, 5.068e-05, 0.6363, 5.069e-05, 0.6363, 0.2535, 0.606, 0.2535, 0.9705, 0.246, 0.9411, 0.246, 0.9411, 9.9e-05, 0.9705, 9.908e-05, 0.2059, 0.246, 0.1765, 0.246, 0.1765, 9.888e-05, 0.2059, 9.881e-05, 0.5757, 5.067e-05, 0.606, 5.068e-05, 0.606, 0.2535, 0.5757, 0.2535, 0.9999, 0.246, 0.9705, 0.246, 0.9705, 9.908e-05, 0.9999, 9.915e-05, 0.2353, 0.246, 0.2059, 0.246, 0.2059, 9.881e-05, 0.2353, 9.874e-05, 0.5454, 5.066e-05, 0.5757, 5.067e-05, 0.5757, 0.2535, 0.5454, 0.2535, 0.2648, 0.246, 0.2353, 0.246, 0.2353, 9.874e-05, 0.2648, 9.868e-05, 0.5151, 5.066e-05, 0.5454, 5.066e-05, 0.5454, 0.2535, 0.5151, 0.2535, 0.2942, 0.246, 0.2648, 0.246, 0.2648, 9.868e-05, 0.2942, 9.861e-05, 0.4848, 5.065e-05, 0.5151, 5.066e-05, 0.5151, 0.2535, 0.4848, 0.2535, 0.3236, 0.246, 0.2942, 0.246, 0.2942, 9.861e-05, 0.3236, 9.856e-05, 0.4545, 5.062e-05, 0.4848, 5.065e-05, 0.4848, 0.2535, 0.4545, 0.2535, 0.353, 0.246, 0.3236, 0.246, 0.3236, 9.856e-05, 0.353, 9.851e-05, 0.4242, 5.059e-05, 0.4545, 5.062e-05, 0.4545, 0.2535, 0.4242, 0.2535, 0.3824, 0.246, 0.353, 0.246, 0.353, 9.851e-05, 0.3824, 9.848e-05, 0.3939, 5.057e-05, 0.4242, 5.059e-05, 0.4242, 0.2535, 0.3939, 0.2535, 0.4118, 0.246, 0.3824, 0.246, 0.3824, 9.848e-05, 0.4118, 9.847e-05, 0.3636, 5.054e-05, 0.3939, 5.057e-05, 0.3939, 0.2535, 0.3636, 0.2535, 0.4412, 0.246, 0.4118, 0.246, 0.4118, 9.847e-05, 0.4412, 9.845e-05, 0.3333, 5.052e-05, 0.3636, 5.054e-05, 0.3636, 0.2535, 0.3333, 0.2535, 0.4706, 0.246, 0.4412, 0.246, 0.4412, 9.845e-05, 0.4706, 9.844e-05, 0.3031, 5.052e-05, 0.3333, 5.052e-05, 0.3333, 0.2535, 0.303, 0.2535, 0.5, 0.246, 0.4706, 0.246, 0.4706, 9.844e-05, 0.5, 9.845e-05, 0.2728, 5.052e-05, 0.3031, 5.052e-05, 0.303, 0.2535, 0.2727, 0.2535, 0.5294, 0.246, 0.5, 0.246, 0.5, 9.845e-05, 0.5294, 9.845e-05, 0.2425, 5.048e-05, 0.2728, 5.052e-05, 0.2727, 0.2535, 0.2425, 0.2535, 0.5588, 0.246, 0.5294, 0.246, 0.5294, 9.845e-05, 0.5588, 9.846e-05, 0.2122, 5.046e-05, 0.2425, 5.048e-05, 0.2425, 0.2535, 0.2121, 0.2535, 0.5882, 0.246, 0.5588, 0.246, 0.5588, 9.846e-05, 0.5882, 9.845e-05, 0.1819, 5.045e-05, 0.2122, 5.046e-05, 0.2121, 0.2535, 0.1819, 0.2535, 0.9696, 5.04e-05, 0.9999, 5.034e-05, 0.9999, 0.2535, 0.9696, 0.2535, 0.6176, 0.246, 0.5882, 0.246, 0.5882, 9.845e-05, 0.6176, 9.845e-05])
me_cube_002.materials.append(mat_floor)
me_cube_002.materials.append(mat_wall)
me_cube_002.materials.append(mat_skybox)
me_cube_002.materials.append(mat_skybox2)
me_cube_002.use_remesh_preserve_volume = False
me_cube_002.use_remesh_preserve_attributes = False
me_cube_002.use_mirror_vertex_groups = False
me_cube_002.update()
me_cube_001 = bpy.data.meshes.new('Cube.001')
me_cube_001.from_pydata([(35.7, 51.78, -5.051), (35.7, 54.33, -5.051), (35.7, 51.78, 22.84), (35.7, 54.33, 22.84), (35.7, -53.95, -5.051), (35.7, -51.78, -5.051), (35.7, -53.95, 22.84), (35.7, -51.78, 22.84), (-54.36, -53.95, -5.051), (-56.36, -53.95, -5.051), (-56.36, -53.95, 22.84), (-54.36, -53.95, 22.84), (-54.36, -51.78, 22.84), (-54.36, -51.78, -5.051), (-56.36, -51.78, 22.84), (-56.36, -51.78, -5.051), (-56.36, 54.33, -5.051), (-56.36, 54.33, 22.84), (-54.36, 54.33, -5.051), (-54.36, 54.33, 22.84), (-54.36, 51.78, 22.84), (-54.36, 51.78, -5.051), (-56.36, 51.78, 22.84), (-56.36, 51.78, -5.051), (-56.36, -51.78, -5.051), (-56.36, -51.78, 22.84), (-56.36, 51.78, -5.051), (-56.36, 51.78, 22.84), (-54.36, -51.78, -5.051), (-54.36, -51.78, 22.84), (-54.36, 51.78, -5.051), (-54.36, 51.78, 22.84), (-57.2, -51.78, 6.364), (-57.2, 51.78, 6.364), (-28.71, -51.78, 6.364), (-28.71, 51.78, 6.364)], [], [(19, 20, 2, 3), (18, 19, 3, 1), (13, 12, 7, 5), (8, 13, 5, 4), (21, 18, 1, 0), (11, 8, 4, 6), (2, 0, 1, 3), (5, 7, 6, 4), (12, 14, 10, 11), (20, 21, 0, 2), (15, 13, 8, 9), (14, 15, 9, 10), (8, 11, 10, 9), (13, 15, 14, 12), (22, 20, 19, 17), (23, 22, 17, 16), (12, 11, 6, 7), (21, 23, 16, 18), (16, 17, 19, 18), (23, 21, 20, 22), (24, 25, 27, 26), (26, 27, 31, 30), (30, 31, 29, 28), (28, 29, 25, 24), (26, 30, 28, 24), (31, 27, 25, 29), (35, 33, 32, 34)])
_uv = me_cube_001.uv_layers.new(name='UVMap')
_uv.uv.foreach_set('vector', [0.0, 0.0, 0.0, 0.0, 0.0, 0.0, 0.0, 0.0, 0.0, 0.0, 0.0, 0.0, 0.0, 0.0, 0.0, 0.0, 0.0, 0.0, 0.0, 0.0, 0.0, 0.0, 0.0, 0.0, 0.0, 0.0, 0.0, 0.0, 0.0, 0.0, 0.0, 0.0, 0.0, 0.0, 0.0, 0.0, 0.0, 0.0, 0.0, 0.0, 0.0, 0.0, 0.0, 0.0, 0.0, 0.0, 0.0, 0.0, 0.0, 0.0, 0.0, 0.0, 0.0, 0.0, 0.0, 0.0, 0.0, 0.0, 0.0, 0.0, 0.0, 0.0, 0.0, 0.0, 0.0, 0.0, 0.0, 0.0, 0.0, 0.0, 0.0, 0.0, 0.0, 0.0, 0.0, 0.0, 0.0, 0.0, 0.0, 0.0, 0.0, 0.0, 0.0, 0.0, 0.0, 0.0, 0.0, 0.0, 0.0, 0.0, 0.0, 0.0, 0.0, 0.0, 0.0, 0.0, 0.0, 0.0, 0.0, 0.0, 0.0, 0.0, 0.0, 0.0, 0.0, 0.0, 0.0, 0.0, 0.0, 0.0, 0.0, 0.0, 0.0, 0.0, 0.0, 0.0, 0.0, 0.0, 0.0, 0.0, 0.0, 0.0, 0.0, 0.0, 0.0, 0.0, 0.0, 0.0, 0.0, 0.0, 0.0, 0.0, 0.0, 0.0, 0.0, 0.0, 0.0, 0.0, 0.0, 0.0, 0.0, 0.0, 0.0, 0.0, 0.0, 0.0, 0.0, 0.0, 0.0, 0.0, 0.0, 0.0, 0.0, 0.0, 0.0, 0.0, 0.0, 0.0, 0.0, 0.0, 0.0, 0.0, 0.0, 0.0, 0.0, 0.0, 0.0, 0.0, 0.0, 0.0, 0.0, 0.0, 0.0, 0.0, 0.0, 0.0, 0.0, 0.0, 0.0, 0.0, 0.0, 0.0, 0.0, 0.0, 0.0, 0.0, 0.0, 0.0, 0.0, 0.0, 0.0, 0.0, 0.0, 0.0, 0.0, 0.0, 0.0, 0.0, 0.0, 0.0, 0.0, 0.0, 0.0, 0.0, 0.0, 0.0, 0.0, 0.0, 0.0, 0.0, 0.0, 0.0, 0.0, 0.0, 0.0, 0.0])
me_cube_001.materials.append(mat_floor)
me_cube_001.materials.append(mat_wall)
me_cube_001.use_remesh_preserve_volume = False
me_cube_001.use_remesh_preserve_attributes = False
me_cube_001.use_mirror_vertex_groups = False
me_cube_001.update()
me_cube = bpy.data.meshes.new('Cube')
me_cube.from_pydata([(2.129, -1.971, 0.0), (2.129, -28.15, 0.0), (2.833, -28.15, 0.0), (2.833, -1.971, 0.0), (143.4, 148.7, 0.0), (143.4, -149.0, 0.0), (-143.7, -149.0, 0.0), (-143.7, 148.7, 0.0), (2.129, -28.15, 5.587), (2.129, -1.971, 5.587), (2.833, -28.15, 5.587), (2.833, -1.971, 5.587), (2.129, 27.85, 0.0), (2.129, 1.978, 0.0), (2.833, 1.978, 0.0), (2.833, 27.85, 0.0), (2.129, 1.978, 5.587), (2.129, 27.85, 5.587), (2.833, 1.978, 5.587), (2.833, 27.85, 5.587), (2.833, 1.395, 5.587), (2.129, 1.395, 5.587), (2.833, 1.395, 0.0), (2.129, 1.395, 0.0), (2.833, -1.446, 5.587), (2.129, -1.446, 5.587), (2.833, -1.446, 0.0), (2.129, -1.446, 0.0), (18.15, -1.971, 0.0), (18.15, -1.971, 5.587), (18.15, 1.978, 5.587), (18.15, 1.978, 0.0), (18.15, 1.395, 5.587), (18.15, 1.395, 0.0), (18.91, -1.971, 0.0), (18.91, -1.971, 5.587), (18.91, 1.978, 5.587), (18.91, 1.978, 0.0), (18.91, 1.395, 5.587), (18.91, 1.395, 0.0), (18.15, -1.446, 5.587), (18.15, -1.446, 0.0), (18.91, -1.446, 5.587), (18.91, -1.446, 0.0), (2.429, 28.04, -16.33), (2.429, 27.25, -13.87), (2.429, -28.04, -16.33), (2.429, -27.25, -13.87), (-0.8253, -27.85, -16.33), (-0.7339, -27.06, -13.87), (-4.036, -27.28, -16.33), (-3.855, -26.51, -13.87), (-7.16, -26.35, -16.33), (-6.89, -25.61, -13.87), (-10.15, -25.05, -16.33), (-9.8, -24.35, -13.87), (-12.98, -23.42, -16.33), (-12.54, -22.77, -13.87), (-15.59, -21.48, -16.33), (-15.09, -20.87, -13.87), (-17.96, -19.24, -16.33), (-17.39, -18.7, -13.87), (-20.06, -16.74, -16.33), (-19.43, -16.27, -13.87), (-21.85, -14.02, -16.33), (-21.17, -13.62, -13.87), (-23.31, -11.1, -16.33), (-22.59, -10.79, -13.87), (-24.43, -8.041, -16.33), (-23.67, -7.815, -13.87), (-25.18, -4.868, -16.33), (-24.41, -4.732, -13.87), (-25.56, -1.63, -16.33), (-24.77, -1.584, -13.87), (-25.56, 1.63, -16.33), (-24.77, 1.584, -13.87), (-25.18, 4.868, -16.33), (-24.41, 4.732, -13.87), (-24.43, 8.041, -16.33), (-23.67, 7.815, -13.87), (-23.31, 11.1, -16.33), (-22.59, 10.79, -13.87), (-21.85, 14.02, -16.33), (-21.17, 13.62, -13.87), (-20.06, 16.74, -16.33), (-19.43, 16.27, -13.87), (-17.96, 19.24, -16.33), (-17.39, 18.7, -13.87), (-15.59, 21.48, -16.33), (-15.09, 20.87, -13.87), (-12.98, 23.42, -16.33), (-12.54, 22.77, -13.87), (-10.15, 25.05, -16.33), (-9.8, 24.35, -13.87), (-7.16, 26.35, -16.33), (-6.89, 25.61, -13.87), (-4.036, 27.28, -16.33), (-3.855, 26.51, -13.87), (-0.8253, 27.85, -16.33), (-0.7339, 27.06, -13.87), (2.429, 28.04, -13.87), (2.429, -28.04, -13.87), (-0.8253, -27.85, -13.87), (-4.036, -27.28, -13.87), (-7.16, -26.35, -13.87), (-10.15, -25.05, -13.87), (-12.98, -23.42, -13.87), (-15.59, -21.48, -13.87), (-17.96, -19.24, -13.87), (-20.06, -16.74, -13.87), (-21.85, -14.02, -13.87), (-23.31, -11.1, -13.87), (-24.43, -8.041, -13.87), (-25.18, -4.868, -13.87), (-25.56, -1.63, -13.87), (-25.56, 1.63, -13.87), (-25.18, 4.868, -13.87), (-24.43, 8.041, -13.87), (-23.31, 11.1, -13.87), (-21.85, 14.02, -13.87), (-20.06, 16.74, -13.87), (-17.96, 19.24, -13.87), (-15.59, 21.48, -13.87), (-12.98, 23.42, -13.87), (-10.15, 25.05, -13.87), (-7.16, 26.35, -13.87), (-4.036, 27.28, -13.87), (-0.8253, 27.85, -13.87), (2.429, 27.25, -14.14), (2.429, -27.25, -14.14), (-0.7339, -27.06, -14.14), (-3.855, -26.51, -14.14), (-6.89, -25.61, -14.14), (-9.8, -24.35, -14.14), (-12.54, -22.77, -14.14), (-15.09, -20.87, -14.14), (-17.39, -18.7, -14.14), (-19.43, -16.27, -14.14), (-21.17, -13.62, -14.14), (-22.59, -10.79, -14.14), (-23.67, -7.815, -14.14), (-24.41, -4.732, -14.14), (-24.77, -1.584, -14.14), (-24.77, 1.584, -14.14), (-24.41, 4.732, -14.14), (-23.67, 7.815, -14.14), (-22.59, 10.79, -14.14), (-21.17, 13.62, -14.14), (-19.43, 16.27, -14.14), (-17.39, 18.7, -14.14), (-15.09, 20.87, -14.14), (-12.54, 22.77, -14.14), (-9.8, 24.35, -14.14), (-6.89, 25.61, -14.14), (-3.855, 26.51, -14.14), (-0.7339, 27.06, -14.14), (-0.5141, -13.99, -13.87), (-0.5141, -13.99, -14.14), (-3.196, -13.04, -13.87), (-3.196, -13.04, -14.14), (-6.052, -11.39, -13.87), (-6.052, -11.39, -14.14), (-8.451, -9.129, -13.87), (-8.451, -9.129, -14.14), (-10.26, -6.374, -13.87), (-10.26, -6.374, -14.14), (-11.39, -3.275, -13.87), (-11.39, -3.275, -14.14), (-11.77, -3.301e-06, -13.87), (-11.77, -3.301e-06, -14.14), (-11.39, 3.275, -13.87), (-11.39, 3.275, -14.14), (-10.26, 6.374, -13.87), (-10.26, 6.374, -14.14), (-8.451, 9.129, -13.87), (-8.451, 9.129, -14.14), (-6.052, 11.39, -13.87), (-6.052, 11.39, -14.14), (-3.196, 13.04, -13.87), (-3.196, 13.04, -14.14), (-0.514, 13.99, -13.87), (-0.514, 13.99, -14.14), (2.18, 23.69, -0.9132), (2.18, -23.69, -0.9132), (-0.7755, -23.53, -0.9132), (-3.691, -23.06, -0.9132), (-6.526, -22.27, -0.9132), (-9.244, -21.17, -0.9132), (-11.81, -19.8, -0.9132), (-14.18, -18.15, -0.9132), (-16.34, -16.26, -0.9132), (-18.24, -14.15, -0.9132), (-19.86, -11.85, -0.9132), (-21.19, -9.385, -0.9132), (-22.21, -6.796, -0.9132), (-22.89, -4.114, -0.9132), (-23.23, -1.378, -0.9132), (-23.23, 1.378, -0.9132), (-22.89, 4.114, -0.9132), (-22.21, 6.796, -0.9132), (-21.19, 9.385, -0.9132), (-19.86, 11.85, -0.9132), (-18.24, 14.15, -0.9132), (-16.34, 16.26, -0.9132), (-14.18, 18.15, -0.9132), (-11.81, 19.8, -0.9132), (-9.244, 21.17, -0.9132), (-6.526, 22.27, -0.9132), (-3.691, 23.06, -0.9132), (-0.7755, 23.53, -0.9132), (2.18, 24.38, -0.9132), (2.18, -24.38, -0.9132), (-0.8609, -24.21, -0.9132), (-3.86, -23.72, -0.9132), (-6.778, -22.91, -0.9132), (-9.575, -21.79, -0.9132), (-12.21, -20.37, -0.9132), (-14.66, -18.68, -0.9132), (-16.87, -16.73, -0.9132), (-18.83, -14.56, -0.9132), (-20.5, -12.19, -0.9132), (-21.87, -9.656, -0.9132), (-22.91, -6.992, -0.9132), (-23.61, -4.233, -0.9132), (-23.97, -1.418, -0.9132), (-23.97, 1.418, -0.9132), (-23.61, 4.233, -0.9132), (-22.91, 6.992, -0.9132), (-21.87, 9.656, -0.9132), (-20.5, 12.19, -0.9132), (-18.83, 14.56, -0.9132), (-16.87, 16.73, -0.9132), (-14.66, 18.68, -0.9132), (-12.21, 20.37, -0.9132), (-9.575, 21.79, -0.9132), (-6.778, 22.91, -0.9132), (-3.86, 23.72, -0.9132), (-0.8609, 24.21, -0.9132), (-0.8609, -24.21, 5.587), (2.18, -24.38, 5.587), (-3.86, -23.72, 5.587), (-6.778, -22.91, 5.587), (-9.575, -21.79, 5.587), (-12.21, -20.37, 5.587), (-14.66, -18.68, 5.587), (-16.87, -16.73, 5.587), (-18.83, -14.56, 5.587), (-20.5, -12.19, 5.587), (-21.87, -9.656, 5.587), (-22.91, -6.992, 5.587), (-23.61, -4.233, 5.587), (-23.97, -1.418, 5.587), (-23.97, 1.418, 5.587), (-23.61, 4.233, 5.587), (-22.91, 6.992, 5.587), (-21.87, 9.656, 5.587), (-20.5, 12.19, 5.587), (-18.83, 14.56, 5.587), (-16.87, 16.73, 5.587), (-14.66, 18.68, 5.587), (-12.21, 20.37, 5.587), (-9.575, 21.79, 5.587), (-6.778, 22.91, 5.587), (-3.86, 23.72, 5.587), (-0.8609, 24.21, 5.587), (2.18, 24.38, 5.587), (-0.7755, -23.53, 5.587), (2.18, -23.69, 5.587), (-3.691, -23.06, 5.587), (-6.526, -22.27, 5.587), (-9.244, -21.17, 5.587), (-11.81, -19.8, 5.587), (-14.18, -18.15, 5.587), (-16.34, -16.26, 5.587), (-18.24, -14.15, 5.587), (-19.86, -11.85, 5.587), (-21.19, -9.385, 5.587), (-22.21, -6.796, 5.587), (-22.89, -4.114, 5.587), (-23.23, -1.378, 5.587), (-23.23, 1.378, 5.587), (-22.89, 4.114, 5.587), (-22.21, 6.796, 5.587), (-21.19, 9.385, 5.587), (-19.86, 11.85, 5.587), (-18.24, 14.15, 5.587), (-16.34, 16.26, 5.587), (-14.18, 18.15, 5.587), (-11.81, 19.8, 5.587), (-9.244, 21.17, 5.587), (-6.526, 22.27, 5.587), (-3.691, 23.06, 5.587), (-0.7755, 23.53, 5.587), (2.18, 23.69, 5.587), (-25.58, -2.098, -2.82), (0.02926, -24.12, 1.309), (-25.75, 1.165, -2.82), (-10.11, 0.4525, -2.82), (-3.2, -23.63, 1.309), (0.1174, -11.54, 1.309), (-10.11, 0.4525, 1.309), (0.1174, -11.54, -2.82), (-25.75, 1.165, 1.309), (-25.58, -2.098, 1.309), (-3.2, -23.63, -2.82), (0.02926, -24.12, -2.82), (33.42, 1.367, 0.0), (33.42, -1.633, 0.0), (30.42, -0.4519, 0.0), (30.42, 1.678, 0.0), (37.07, 2.848, 0.0), (37.07, -3.152, 0.0), (34.08, -3.152, 0.0), (34.08, 2.848, 0.0), (-5.324, -23.94, 1.309), (-8.422, -22.9, 1.309), (-3.09, -11.56, 1.309), (-3.09, -11.56, -2.82), (-8.422, -22.9, -2.82), (-5.324, -23.94, -2.82), (-10.68, -22.61, 1.309), (-13.54, -21.03, 1.309), (-4.749, -8.739, 1.309), (-4.749, -8.739, -2.82), (-13.54, -21.03, -2.82), (-10.68, -22.61, -2.82), (-15.68, -19.25, 1.309), (-18.21, -17.18, 1.309), (-7.351, -6.671, 1.309), (-7.351, -6.671, -2.82), (-18.21, -17.18, -2.82), (-15.68, -19.25, -2.82), (-20.24, -14.65, 1.309), (-22.17, -12.01, 1.309), (-9.024, -4.556, 1.309), (-9.024, -4.556, -2.82), (-22.17, -12.01, -2.82), (-20.24, -14.65, -2.82), (-23.26, -9.031, 1.309), (-24.54, -6.025, 1.309), (-10.05, -1.744, 1.309), (-10.05, -1.744, -2.82), (-24.54, -6.025, -2.82), (-23.26, -9.031, -2.82), (6.125, 0.0, 5.587), (0.2216, 24.12, 1.309), (-3.021, 23.72, 1.309), (-0.07491, 11.54, 1.309), (-0.07491, 11.54, -2.82), (-3.021, 23.72, -2.82), (0.2216, 24.12, -2.82), (-4.928, 23.07, 1.309), (-8.015, 22.01, 1.309), (-2.578, 10.72, 1.309), (-2.578, 10.72, -2.82), (-8.015, 22.01, -2.82), (-4.928, 23.07, -2.82), (-10.56, 22.23, 1.309), (-13.37, 20.58, 1.309), (-4.287, 8.51, 1.309), (-4.287, 8.51, -2.82), (-13.37, 20.58, -2.82), (-10.56, 22.23, -2.82), (-15.97, 19.43, 1.309), (-18.45, 17.3, 1.309), (-7.35, 7.055, 1.309), (-7.35, 7.055, -2.82), (-18.45, 17.3, -2.82), (-15.97, 19.43, -2.82), (-21.06, 14.48, 1.309), (-22.7, 11.65, 1.309), (-8.861, 5.594, 1.309), (-8.861, 5.594, -2.82), (-22.7, 11.65, -2.82), (-21.06, 14.48, -2.82), (-23.76, 7.973, 1.309), (-24.54, 4.799, 1.309), (-10.24, 3.018, 1.309), (-10.24, 3.018, -2.82), (-24.54, 4.799, -2.82), (-23.76, 7.973, -2.82), (6.125, 0.0, 5.587)], [], [(1, 2, 10, 8), (4, 7, 6, 5), (9, 11, 24, 25), (11, 9, 8, 10), (3, 2, 1, 0), (2, 3, 11, 10), (0, 1, 8, 9), (18, 16, 21, 20), (15, 12, 17, 19), (19, 17, 16, 18), (15, 14, 13, 12), (14, 15, 19, 18), (12, 13, 16, 17), (23, 22, 20, 21), (26, 24, 40, 41), (13, 14, 22, 23), (16, 13, 23, 21), (26, 27, 25, 24), (24, 11, 29, 40), (3, 0, 27, 26), (0, 9, 25, 27), (28, 41, 43, 34), (14, 18, 30, 31), (22, 14, 31, 33), (11, 3, 28, 29), (20, 22, 33, 32), (18, 20, 32, 30), (3, 26, 41, 28), (37, 36, 38, 39), (35, 34, 43, 42), (30, 32, 38, 36), (31, 30, 36, 37), (40, 29, 35, 42), (33, 31, 37, 39), (39, 38, 42, 43), (29, 28, 34, 35), (40, 41, 43, 42), (38, 32, 40, 42), (32, 33, 41, 40), (33, 39, 43, 41), (46, 101, 102, 48), (48, 102, 103, 50), (50, 103, 104, 52), (52, 104, 105, 54), (54, 105, 106, 56), (56, 106, 107, 58), (58, 107, 108, 60), (60, 108, 109, 62), (62, 109, 110, 64), (64, 110, 111, 66), (66, 111, 112, 68), (68, 112, 113, 70), (70, 113, 114, 72), (72, 114, 115, 74), (74, 115, 116, 76), (76, 116, 117, 78), (78, 117, 118, 80), (80, 118, 119, 82), (82, 119, 120, 84), (84, 120, 121, 86), (86, 121, 122, 88), (88, 122, 123, 90), (90, 123, 124, 92), (92, 124, 125, 94), (94, 125, 126, 96), (96, 126, 127, 98), (98, 127, 100, 44), (47, 49, 102, 101), (49, 51, 103, 102), (51, 53, 104, 103), (53, 55, 105, 104), (55, 57, 106, 105), (57, 59, 107, 106), (59, 61, 108, 107), (61, 63, 109, 108), (63, 65, 110, 109), (65, 67, 111, 110), (67, 69, 112, 111), (69, 71, 113, 112), (71, 73, 114, 113), (73, 75, 115, 114), (75, 77, 116, 115), (77, 79, 117, 116), (79, 81, 118, 117), (81, 83, 119, 118), (83, 85, 120, 119), (85, 87, 121, 120), (87, 89, 122, 121), (89, 91, 123, 122), (91, 93, 124, 123), (93, 95, 125, 124), (95, 97, 126, 125), (97, 99, 127, 126), (99, 45, 100, 127), (53, 132, 159, 158), (57, 55, 133, 134), (57, 134, 161, 160), (61, 59, 135, 136), (61, 136, 163, 162), (65, 63, 137, 138), (65, 138, 165, 164), (69, 67, 139, 140), (69, 140, 167, 166), (73, 71, 141, 142), (75, 73, 168), (77, 75, 143, 144), (145, 79, 170, 171), (81, 79, 145, 146), (147, 83, 172, 173), (85, 83, 147, 148), (149, 87, 174, 175), (89, 87, 149, 150), (151, 91, 176, 177), (93, 91, 151, 152), (93, 152, 179, 178), (97, 95, 153, 154), (97, 154, 181, 180), (45, 99, 155, 128), (49, 47, 129, 130), (49, 130, 157, 156), (53, 51, 131, 132), (51, 49, 156), (130, 131, 157), (131, 51, 156, 157), (55, 53, 158), (132, 133, 159), (133, 55, 158, 159), (59, 57, 160), (134, 135, 161), (135, 59, 160, 161), (63, 61, 162), (136, 137, 163), (137, 63, 162, 163), (67, 65, 164), (138, 139, 165), (139, 67, 164, 165), (71, 69, 166), (140, 141, 167), (141, 71, 166, 167), (142, 143, 169), (143, 75, 168, 169), (73, 142, 169, 168), (77, 144, 171, 170), (79, 77, 170), (144, 145, 171), (81, 146, 173, 172), (83, 81, 172), (146, 147, 173), (85, 148, 175, 174), (87, 85, 174), (148, 149, 175), (89, 150, 177, 176), (91, 89, 176), (150, 151, 177), (95, 93, 178), (152, 153, 179), (153, 95, 178, 179), (99, 97, 180), (154, 155, 181), (155, 99, 180, 181), (183, 211, 212, 184), (184, 212, 213, 185), (185, 213, 214, 186), (186, 214, 215, 187), (187, 215, 216, 188), (188, 216, 217, 189), (189, 217, 218, 190), (190, 218, 219, 191), (191, 219, 220, 192), (192, 220, 221, 193), (193, 221, 222, 194), (194, 222, 223, 195), (195, 223, 224, 196), (196, 224, 225, 197), (197, 225, 226, 198), (198, 226, 227, 199), (199, 227, 228, 200), (200, 228, 229, 201), (201, 229, 230, 202), (202, 230, 231, 203), (203, 231, 232, 204), (204, 232, 233, 205), (205, 233, 234, 206), (206, 234, 235, 207), (207, 235, 236, 208), (208, 236, 237, 209), (209, 237, 210, 182), (267, 266, 238, 239), (266, 268, 240, 238), (268, 269, 241, 240), (269, 270, 242, 241), (270, 271, 243, 242), (271, 272, 244, 243), (272, 273, 245, 244), (273, 274, 246, 245), (274, 275, 247, 246), (275, 276, 248, 247), (276, 277, 249, 248), (277, 278, 250, 249), (278, 279, 251, 250), (279, 280, 252, 251), (280, 281, 253, 252), (281, 282, 254, 253), (282, 283, 255, 254), (283, 284, 256, 255), (284, 285, 257, 256), (285, 286, 258, 257), (286, 287, 259, 258), (287, 288, 260, 259), (288, 289, 261, 260), (289, 290, 262, 261), (290, 291, 263, 262), (291, 292, 264, 263), (292, 293, 265, 264), (199, 200, 283, 282), (229, 228, 255, 256), (200, 201, 284, 283), (230, 229, 256, 257), (201, 202, 285, 284), (231, 230, 257, 258), (202, 203, 286, 285), (232, 231, 258, 259), (203, 204, 287, 286), (233, 232, 259, 260), (204, 205, 288, 287), (234, 233, 260, 261), (205, 206, 289, 288), (235, 234, 261, 262), (206, 207, 290, 289), (236, 235, 262, 263), (207, 208, 291, 290), (237, 236, 263, 264), (208, 209, 292, 291), (210, 237, 264, 265), (212, 211, 239, 238), (209, 182, 293, 292), (183, 184, 266, 267), (213, 212, 238, 240), (182, 210, 265, 293), (184, 185, 268, 266), (214, 213, 240, 241), (211, 183, 267, 239), (185, 186, 269, 268), (215, 214, 241, 242), (186, 187, 270, 269), (216, 215, 242, 243), (187, 188, 271, 270), (217, 216, 243, 244), (188, 189, 272, 271), (218, 217, 244, 245), (189, 190, 273, 272), (219, 218, 245, 246), (190, 191, 274, 273), (220, 219, 246, 247), (191, 192, 275, 274), (221, 220, 247, 248), (192, 193, 276, 275), (222, 221, 248, 249), (193, 194, 277, 276), (223, 222, 249, 250), (194, 195, 278, 277), (224, 223, 250, 251), (195, 196, 279, 278), (225, 224, 251, 252), (196, 197, 280, 279), (226, 225, 252, 253), (197, 198, 281, 280), (227, 226, 253, 254), (198, 199, 282, 281), (228, 227, 254, 255), (305, 301, 299, 295), (296, 297, 294), (302, 303, 300), (304, 305, 295, 298), (296, 294, 303, 302), (301, 304, 298, 299), (304, 301, 305), (298, 295, 299), (297, 296, 302, 300), (294, 297, 300, 303), (306, 309, 308, 307), (310, 313, 312, 311), (319, 317, 316, 314), (318, 319, 314, 315), (317, 318, 315, 316), (318, 317, 319), (315, 314, 316), (325, 323, 322, 320), (324, 325, 320, 321), (323, 324, 321, 322), (324, 323, 325), (321, 320, 322), (331, 329, 328, 326), (330, 331, 326, 327), (329, 330, 327, 328), (330, 329, 331), (327, 326, 328), (337, 335, 334, 332), (336, 337, 332, 333), (335, 336, 333, 334), (336, 335, 337), (333, 332, 334), (343, 341, 340, 338), (342, 343, 338, 339), (341, 342, 339, 340), (342, 341, 343), (339, 338, 340), (350, 345, 347, 348), (349, 346, 345, 350), (348, 347, 346, 349), (349, 350, 348), (346, 347, 345), (356, 351, 353, 354), (355, 352, 351, 356), (354, 353, 352, 355), (355, 356, 354), (352, 353, 351), (362, 357, 359, 360), (361, 358, 357, 362), (360, 359, 358, 361), (361, 362, 360), (358, 359, 357), (368, 363, 365, 366), (367, 364, 363, 368), (366, 365, 364, 367), (367, 368, 366), (364, 365, 363), (374, 369, 371, 372), (373, 370, 369, 374), (372, 371, 370, 373), (373, 374, 372), (370, 371, 369), (380, 375, 377, 378), (379, 376, 375, 380), (378, 377, 376, 379), (379, 380, 378), (376, 377, 375)])
me_cube.polygons.foreach_set('material_index', [1, 0, 4, 1, 1, 1, 1, 4, 1, 1, 1, 1, 1, 4, 4, 4, 4, 4, 4, 4, 4, 4, 4, 4, 4, 4, 4, 4, 4, 4, 4, 4, 4, 4, 4, 4, 4, 4, 4, 4, 0, 0, 0, 0, 0, 0, 0, 0, 0, 0, 0, 0, 0, 0, 0, 0, 0, 0, 0, 0, 0, 0, 0, 0, 0, 0, 0, 0, 0, 0, 0, 0, 0, 0, 0, 0, 0, 0, 0, 0, 0, 0, 0, 0, 0, 0, 0, 0, 0, 0, 0, 0, 0, 0, 0, 0, 0, 0, 0, 0, 0, 0, 0, 0, 0, 0, 0, 0, 0, 0, 0, 0, 0, 0, 0, 0, 0, 0, 0, 0, 0, 0, 0, 0, 0, 0, 0, 0, 0, 0, 0, 0, 0, 0, 0, 0, 0, 0, 0, 0, 0, 0, 0, 0, 0, 0, 0, 0, 0, 0, 0, 0, 0, 0, 0, 0, 0, 0, 0, 0, 1, 1, 1, 1, 1, 1, 1, 1, 1, 1, 1, 1, 1, 1, 1, 1, 1, 1, 1, 1, 1, 1, 1, 1, 1, 1, 1, 1, 1, 1, 1, 1, 1, 1, 1, 1, 1, 1, 1, 1, 1, 1, 1, 1, 1, 1, 1, 1, 1, 1, 1, 1, 1, 1, 1, 1, 1, 1, 1, 1, 1, 1, 1, 1, 1, 1, 1, 1, 1, 1, 1, 1, 1, 1, 1, 1, 1, 1, 1, 1, 1, 1, 1, 1, 1, 1, 1, 1, 1, 1, 1, 1, 1, 1, 1, 1, 1, 1, 1, 1, 1, 1, 1, 1, 1, 1, 1, 1, 1, 1, 1, 1, 1, 1, 1, 1, 1, 1, 1, 1, 0, 0, 1, 1, 1, 1, 1, 1, 1, 1, 1, 1, 1, 1, 1, 1, 1, 1, 1, 1, 1, 1, 1, 1, 1, 1, 1, 1, 1, 1, 1, 1, 1, 1, 1, 1, 1, 1, 1, 1, 1, 1, 1, 1, 1, 1, 1, 1, 1, 1, 1, 1, 1, 1, 1, 1, 1])
_uv = me_cube.uv_layers.new(name='UVMap')
_uv.uv.foreach_set('vector', [-1.665, 5.951, -1.575, 5.951, -1.575, 6.485, -1.665, 6.485, -21.25, -21.98, 12.95, -21.98, 12.95, 14.04, -21.25, 14.04, 2.348, 3.478, 2.258, 3.478, 2.258, 3.412, 2.348, 3.412, 2.258, 3.478, 2.348, 3.478, 2.348, 6.632, 2.258, 6.632, 5.402, 2.721, 5.402, -0.4319, 5.492, -0.4319, 5.492, 2.721, -2.563, 4.097, -2.563, 6.312, -3.103, 6.312, -3.103, 4.097, 5.492, 5.242, 5.492, 2.088, 6.032, 2.088, 6.032, 5.242, 2.258, 2.721, 2.348, 2.721, 2.348, 2.795, 2.258, 2.795, -1.575, 5.951, -1.49, 5.951, -1.49, 6.485, -1.575, 6.485, 2.258, -0.4319, 2.348, -0.4319, 2.348, 2.721, 2.258, 2.721, 5.402, 6.632, 5.402, 3.478, 5.492, 3.478, 5.492, 6.632, 6.862, -0.4319, 6.862, 1.783, 6.322, 1.783, 6.322, -0.4319, -1.444, 2.786, -1.444, -0.3675, -0.9037, -0.3675, -0.9037, 2.786, 6.573, 2.088, 6.573, 2.177, 6.032, 2.177, 6.032, 2.088, 6.887, -1.889, 6.347, -1.889, 6.347, -4.652, 6.887, -4.652, 5.492, 3.478, 5.402, 3.478, 5.402, 3.405, 5.492, 3.405, -0.9037, -0.3675, -1.444, -0.3675, -1.444, -0.441, -0.9037, -0.441, 6.887, -1.889, 6.887, -1.805, 6.347, -1.805, 6.347, -1.889, 2.258, 3.412, 2.258, 3.478, -0.7003, 3.478, -0.7003, 3.412, 5.402, 2.721, 5.492, 2.721, 5.492, 2.788, 5.402, 2.788, 5.492, 5.242, 6.032, 5.242, 6.032, 5.308, 5.492, 5.308, 2.444, 2.721, 2.444, 2.788, 2.348, 2.788, 2.348, 2.721, 6.887, -4.652, 6.347, -4.652, 6.347, -7.414, 6.887, -7.414, 5.402, 3.405, 5.402, 3.478, 2.444, 3.478, 2.444, 3.405, -1.444, 2.786, -0.9037, 2.786, -0.9037, 5.707, -1.444, 5.707, 6.032, 2.177, 6.573, 2.177, 6.573, 5.098, 6.032, 5.098, 2.258, 2.721, 2.258, 2.795, -0.7003, 2.795, -0.7003, 2.721, 5.402, 2.721, 5.402, 2.788, 2.444, 2.788, 2.444, 2.721, 8.033, 3.718, 8.033, 4.251, 7.98, 4.251, 7.98, 3.718, 7.495, 4.251, 7.495, 3.718, 7.542, 3.718, 7.542, 4.251, -0.7003, 2.721, -0.7003, 2.795, -0.797, 2.795, -0.797, 2.721, 6.887, -7.414, 6.347, -7.414, 6.347, -7.504, 6.887, -7.504, -0.7003, 3.412, -0.7003, 3.478, -0.797, 3.478, -0.797, 3.412, 2.444, 3.405, 2.444, 3.478, 2.348, 3.478, 2.348, 3.405, 7.98, 3.718, 7.98, 4.251, 7.542, 4.251, 7.542, 3.718, -1.444, 5.707, -0.9037, 5.707, -0.9037, 5.802, -1.444, 5.802, -3.227, 5.75, -3.227, 6.284, -3.324, 6.284, -3.324, 5.75, -0.797, 2.795, -0.7003, 2.795, -0.7003, 3.412, -0.797, 3.412, 4.801, 7.432, 5.342, 7.432, 5.342, 8.049, 4.801, 8.049, 2.444, 3.405, 2.348, 3.405, 2.348, 2.788, 2.444, 2.788, 6.887, -7.504, 7.2, -7.504, 7.2, -7.095, 6.887, -7.095, 6.887, -7.095, 7.2, -7.095, 7.2, -6.694, 6.887, -6.694, 6.887, -6.694, 7.2, -6.694, 7.2, -6.306, 6.887, -6.306, 6.887, -6.306, 7.2, -6.306, 7.2, -5.936, 6.887, -5.936, 6.887, -5.936, 7.2, -5.936, 7.2, -5.589, 6.887, -5.589, 6.887, -5.589, 7.2, -5.589, 7.2, -5.271, 6.887, -5.271, 6.887, -5.271, 7.2, -5.271, 7.2, -4.984, 6.887, -4.984, 6.573, 2.088, 6.886, 2.088, 6.886, 2.403, 6.573, 2.403, 6.573, 2.403, 6.886, 2.403, 6.886, 2.747, 6.573, 2.747, 6.573, 2.747, 6.886, 2.747, 6.886, 3.114, 6.573, 3.114, 6.573, 3.114, 6.886, 3.114, 6.886, 3.501, 6.573, 3.501, 6.573, 3.501, 6.886, 3.501, 6.886, 3.901, 6.573, 3.901, 6.573, 3.901, 6.886, 3.901, 6.886, 4.309, 6.573, 4.309, 6.573, 4.309, 6.886, 4.309, 6.886, 4.721, 6.573, 4.721, 6.573, 4.721, 6.886, 4.721, 6.886, 5.129, 6.573, 5.129, 6.573, 5.129, 6.886, 5.129, 6.886, 5.529, 6.573, 5.529, 6.573, 5.529, 6.886, 5.529, 6.886, 5.916, 6.573, 5.916, 6.573, 5.916, 6.886, 5.916, 6.886, 6.283, 6.573, 6.283, 6.573, 6.283, 6.886, 6.283, 6.886, 6.627, 6.573, 6.627, 7.175, 1.783, 6.862, 1.783, 6.862, 1.43, 7.175, 1.43, 7.175, 1.43, 6.862, 1.43, 6.862, 1.055, 7.175, 1.055, 7.175, 1.055, 6.862, 1.055, 6.862, 0.6628, 7.175, 0.6628, 7.175, 0.6628, 6.862, 0.6628, 6.862, 0.259, 7.175, 0.259, 7.175, 0.259, 6.862, 0.259, 6.862, -0.1512, 7.175, -0.1512, 7.175, -0.1512, 6.862, -0.1512, 6.862, -0.562, 7.175, -0.562, 7.175, -0.562, 6.862, -0.562, 6.862, -0.9681, 7.175, -0.9681, 7.175, -0.9681, 6.862, -0.9681, 6.862, -1.364, 7.175, -1.364, -3.933, -0.3417, -4.336, -0.3185, -4.348, -0.4171, -3.933, -0.441, -4.336, -0.3185, -4.735, -0.2491, -4.758, -0.3457, -4.348, -0.4171, -4.735, -0.2491, -5.122, -0.1345, -5.156, -0.2278, -4.758, -0.3457, -5.122, -0.1345, -5.493, 0.02385, -5.538, -0.0649, -5.156, -0.2278, -5.493, 0.02385, -5.843, 0.2237, -5.899, 0.1407, -5.538, -0.0649, -5.843, 0.2237, -6.168, 0.4624, -6.232, 0.3863, -5.899, 0.1407, -6.168, 0.4624, -6.462, 0.7366, -6.535, 0.6685, -6.232, 0.3863, -6.462, 0.7366, -6.722, 1.043, -6.803, 0.9835, -6.535, 0.6685, -6.722, 1.043, -6.944, 1.377, -7.031, 1.327, -6.803, 0.9835, -6.944, 1.377, -7.126, 1.734, -7.218, 1.695, -7.031, 1.327, -7.126, 1.734, -7.264, 2.11, -7.36, 2.081, -7.218, 1.695, -7.264, 2.11, -7.357, 2.498, -7.456, 2.481, -7.36, 2.081, -7.357, 2.498, -7.404, 2.895, -7.504, 2.89, -7.456, 2.481, -7.404, 2.895, -7.404, 3.295, -7.504, 3.301, -7.504, 2.89, -7.404, 3.295, -7.357, 3.692, -7.456, 3.709, -7.504, 3.301, -7.357, 3.692, -7.264, 4.081, -7.36, 4.109, -7.456, 3.709, -7.264, 4.081, -7.126, 4.457, -7.218, 4.496, -7.36, 4.109, -7.126, 4.457, -6.944, 4.814, -7.031, 4.863, -7.218, 4.496, -6.944, 4.814, -6.722, 5.148, -6.803, 5.207, -7.031, 4.863, -6.722, 5.148, -6.462, 5.454, -6.535, 5.522, -6.803, 5.207, -6.462, 5.454, -6.168, 5.728, -6.232, 5.804, -6.535, 5.522, -6.168, 5.728, -5.843, 5.967, -5.899, 6.05, -6.232, 5.804, -5.843, 5.967, -5.493, 6.167, -5.538, 6.255, -5.899, 6.05, -5.493, 6.167, -5.122, 6.325, -5.156, 6.418, -5.538, 6.255, -5.122, 6.325, -4.735, 6.44, -4.758, 6.536, -5.156, 6.418, -4.735, 6.44, -4.336, 6.509, -4.348, 6.608, -4.758, 6.536, -4.336, 6.509, -3.933, 6.532, -3.933, 6.632, -4.348, 6.608, 6.82, -1.452, 6.854, -1.452, 6.854, -0.671, 6.82, -0.671, -3.255, 6.671, -3.255, 6.284, -3.221, 6.284, -3.221, 6.671, -1.49, 5.951, -1.456, 5.951, -1.456, 6.833, -1.49, 6.833, -2.494, 5.903, -2.494, 6.303, -2.528, 6.303, -2.528, 5.903, -0.8693, 4.481, -0.8349, 4.481, -0.8349, 5.661, -0.8693, 5.661, -3.289, 6.284, -3.289, 6.675, -3.324, 6.675, -3.324, 6.284, 6.852, 6.627, 6.886, 6.627, 6.886, 8.042, 6.852, 8.042, -1.665, 6.846, -1.665, 6.485, -1.63, 6.485, -1.63, 6.846, -3.173, 5.148, -3.139, 5.148, -3.139, 6.722, -3.173, 6.722, 6.862, -1.364, 6.862, -1.676, 6.896, -1.676, 6.896, -1.364, -7.404, 3.295, -7.404, 2.895, -5.745, 3.095, 6.347, -0.4474, 6.347, -0.6932, 6.381, -0.6932, 6.381, -0.4474, -0.7987, 1.064, -0.8331, 1.064, -0.8331, -0.441, -0.7987, -0.441, -0.8331, 1.231, -0.8331, 1.064, -0.7987, 1.064, -0.7987, 1.231, -0.9037, 2.851, -0.8693, 2.851, -0.8693, 4.472, -0.9037, 4.472, -3.207, 5.382, -3.207, 5.148, -3.173, 5.148, -3.173, 5.382, -0.8693, 1.199, -0.8349, 1.199, -0.8349, 2.849, -0.8693, 2.849, 6.322, 2.086, 6.322, 1.783, 6.356, 1.783, 6.356, 2.086, -2.284, 6.29, -2.318, 6.29, -2.318, 4.699, -2.284, 4.699, -1.596, 6.485, -1.596, 6.84, -1.63, 6.84, -1.63, 6.485, -0.7987, 7.518, -0.8331, 7.518, -0.8331, 6.092, -0.7987, 6.092, -3.289, 6.671, -3.289, 6.284, -3.255, 6.284, -3.255, 6.671, 6.137, 5.098, 6.171, 5.098, 6.171, 6.678, 6.137, 6.678, -2.528, 5.903, -2.528, 6.303, -2.563, 6.303, -2.563, 5.903, -2.318, 6.659, -2.318, 6.29, -2.284, 6.29, -2.284, 6.659, 6.82, -0.6667, 6.785, -0.6667, 6.785, -1.805, 6.82, -1.805, 6.82, -1.452, 6.82, -1.805, 6.854, -1.805, 6.854, -1.452, -4.735, -0.2491, -4.336, -0.3185, -4.308, 1.331, 7.899, 3.718, 7.495, 3.718, 7.637, 2.088, 6.137, 6.678, 6.102, 6.678, 6.102, 5.098, 6.137, 5.098, -5.493, 0.02385, -5.122, -0.1345, -4.651, 1.45, 7.287, 7.585, 6.886, 7.536, 7.287, 5.933, -2.349, 7.329, -2.384, 7.329, -2.384, 5.903, -2.349, 5.903, -6.168, 0.4624, -5.843, 0.2237, -5.015, 1.658, 7.696, -1.693, 7.291, -1.693, 7.494, -3.332, -2.487, 5.903, -2.453, 5.903, -2.453, 7.371, -2.487, 7.371, -6.722, 1.043, -6.462, 0.7366, -5.321, 1.944, 6.573, 6.75, 6.171, 6.701, 6.573, 5.098, -0.8331, 4.489, -0.7987, 4.489, -0.7987, 6.092, -0.8331, 6.092, -7.126, 1.734, -6.944, 1.377, -5.552, 2.291, 7.288, -4.936, 7.69, -4.984, 7.69, -3.332, -0.8693, 2.851, -0.9037, 2.851, -0.9037, 1.199, -0.8693, 1.199, -7.357, 2.498, -7.264, 2.11, -5.696, 2.682, 7.288, -3.332, 6.887, -3.381, 7.288, -4.984, -0.7987, 4.489, -0.8331, 4.489, -0.8331, 2.878, -0.7987, 2.878, 7.2, -7.456, 7.602, -7.504, 7.602, -5.853, -2.453, 5.903, -2.418, 5.903, -2.418, 7.387, -2.453, 7.387, -0.8331, 1.231, -0.7987, 1.231, -0.7987, 2.878, -0.8331, 2.878, -0.8349, 4.481, -0.8693, 4.481, -0.8693, 2.849, -0.8349, 2.849, -7.264, 4.081, -7.357, 3.692, -5.696, 3.508, 7.689, 5.933, 7.287, 5.884, 7.689, 4.281, -3.139, 5.148, -3.104, 5.148, -3.104, 6.677, -3.139, 6.677, -6.944, 4.814, -7.126, 4.457, -5.552, 3.899, 7.291, -1.693, 6.887, -1.693, 7.089, -3.332, -3.207, 5.382, -3.173, 5.382, -3.173, 6.725, -3.207, 6.725, -6.462, 5.454, -6.722, 5.148, -5.321, 4.247, 7.58, 1.928, 7.175, 1.928, 7.377, 0.2881, -0.9037, 4.472, -0.8693, 4.472, -0.8693, 5.668, -0.9037, 5.668, -5.843, 5.967, -6.168, 5.728, -5.015, 4.532, 6.886, 4.329, 7.287, 4.281, 7.287, 5.933, -5.122, 6.325, -5.493, 6.167, -4.651, 4.74, 7.175, -1.315, 7.577, -1.364, 7.577, 0.2881, -2.384, 7.348, -2.418, 7.348, -2.418, 5.903, -2.384, 5.903, -4.336, 6.509, -4.735, 6.44, -4.308, 4.859, 7.287, 5.996, 7.687, 5.933, 7.687, 7.582, 6.785, -0.6272, 6.751, -0.6272, 6.751, -1.805, 6.785, -1.805, -0.797, -7.405, -0.797, -7.504, -0.3816, -7.481, -0.3933, -7.382, -0.3933, -7.382, -0.3816, -7.481, 0.02814, -7.409, 0.004965, -7.313, 0.004965, -7.313, 0.02814, -7.409, 0.4267, -7.291, 0.3924, -7.198, 0.3924, -7.198, 0.4267, -7.291, 0.8088, -7.128, 0.7637, -7.04, 0.7637, -7.04, 0.8088, -7.128, 1.169, -6.923, 1.114, -6.84, 1.114, -6.84, 1.169, -6.923, 1.503, -6.677, 1.438, -6.601, 1.438, -6.601, 1.503, -6.677, 1.805, -6.395, 1.732, -6.327, 1.732, -6.327, 1.805, -6.395, 2.073, -6.08, 1.992, -6.021, 1.992, -6.021, 2.073, -6.08, 2.302, -5.736, 2.215, -5.687, 2.215, -5.687, 2.302, -5.736, 2.488, -5.369, 2.396, -5.329, 2.396, -5.329, 2.488, -5.369, 2.631, -4.982, 2.534, -4.954, 2.534, -4.954, 2.631, -4.982, 2.727, -4.582, 2.628, -4.565, 2.628, -4.565, 2.727, -4.582, 2.775, -4.174, 2.675, -4.168, 2.675, -4.168, 2.775, -4.174, 2.775, -3.763, 2.675, -3.768, 2.675, -3.768, 2.775, -3.763, 2.727, -3.354, 2.628, -3.371, 2.628, -3.371, 2.727, -3.354, 2.631, -2.954, 2.534, -2.982, 2.534, -2.982, 2.631, -2.954, 2.488, -2.568, 2.396, -2.607, 2.396, -2.607, 2.488, -2.568, 2.302, -2.2, 2.215, -2.25, 2.215, -2.25, 2.302, -2.2, 2.073, -1.856, 1.992, -1.916, 1.992, -1.916, 2.073, -1.856, 1.805, -1.541, 1.732, -1.61, 1.732, -1.61, 1.805, -1.541, 1.503, -1.259, 1.438, -1.335, 1.438, -1.335, 1.503, -1.259, 1.169, -1.014, 1.114, -1.097, 1.114, -1.097, 1.169, -1.014, 0.8088, -0.808, 0.7637, -0.8968, 0.7637, -0.8968, 0.8088, -0.808, 0.4267, -0.6451, 0.3924, -0.7385, 0.3924, -0.7385, 0.4267, -0.6451, 0.02814, -0.5272, 0.004963, -0.6238, 0.004963, -0.6238, 0.02814, -0.5272, -0.3816, -0.4558, -0.3933, -0.5544, -0.3933, -0.5544, -0.3816, -0.4558, -0.797, -0.4319, -0.797, -0.5312, 6.347, -7.405, 5.943, -7.382, 5.931, -7.481, 6.347, -7.504, 5.943, -7.382, 5.545, -7.313, 5.522, -7.409, 5.931, -7.481, 5.545, -7.313, 5.157, -7.198, 5.123, -7.291, 5.522, -7.409, 5.157, -7.198, 4.786, -7.04, 4.741, -7.128, 5.123, -7.291, 4.786, -7.04, 4.436, -6.84, 4.381, -6.923, 4.741, -7.128, 4.436, -6.84, 4.111, -6.601, 4.047, -6.677, 4.381, -6.923, 4.111, -6.601, 3.817, -6.327, 3.744, -6.395, 4.047, -6.677, 3.817, -6.327, 3.557, -6.021, 3.477, -6.08, 3.744, -6.395, 3.557, -6.021, 3.335, -5.687, 3.248, -5.736, 3.477, -6.08, 3.335, -5.687, 3.154, -5.329, 3.061, -5.369, 3.248, -5.736, 3.154, -5.329, 3.015, -4.954, 2.919, -4.982, 3.061, -5.369, 3.015, -4.954, 2.922, -4.565, 2.823, -4.582, 2.919, -4.982, 2.922, -4.565, 2.875, -4.168, 2.775, -4.174, 2.823, -4.582, 2.875, -4.168, 2.875, -3.768, 2.775, -3.763, 2.775, -4.174, 2.875, -3.768, 2.922, -3.371, 2.823, -3.354, 2.775, -3.763, 2.922, -3.371, 3.015, -2.982, 2.919, -2.954, 2.823, -3.354, 3.015, -2.982, 3.154, -2.607, 3.061, -2.568, 2.919, -2.954, 3.154, -2.607, 3.335, -2.25, 3.248, -2.2, 3.061, -2.568, 3.335, -2.25, 3.557, -1.916, 3.477, -1.856, 3.248, -2.2, 3.557, -1.916, 3.817, -1.61, 3.744, -1.541, 3.477, -1.856, 3.817, -1.61, 4.111, -1.335, 4.047, -1.259, 3.744, -1.541, 4.111, -1.335, 4.436, -1.097, 4.381, -1.014, 4.047, -1.259, 4.436, -1.097, 4.786, -0.8968, 4.741, -0.808, 4.381, -1.014, 4.786, -0.8968, 5.157, -0.7385, 5.123, -0.6451, 4.741, -0.808, 5.157, -0.7385, 5.545, -0.6238, 5.522, -0.5272, 5.123, -0.6451, 5.545, -0.6238, 5.943, -0.5544, 5.931, -0.4558, 5.522, -0.5272, 5.943, -0.5544, 6.347, -0.5312, 6.347, -0.4319, 5.931, -0.4558, -3.103, 4.38, -3.103, 4.546, -3.933, 4.546, -3.933, 4.38, -2.273, -0.09747, -2.273, 0.27, -3.103, 0.27, -3.103, -0.09747, -1.444, -0.441, -1.444, -0.2459, -2.273, -0.2459, -2.273, -0.441, -2.273, -0.441, -2.273, -0.09747, -3.103, -0.09747, -3.103, -0.441, -1.444, -0.2459, -1.444, -0.01159, -2.273, -0.01159, -2.273, -0.2459, -1.444, 5.598, -1.444, 5.951, -2.273, 5.951, -2.273, 5.598, -1.444, -0.01159, -1.444, 0.2587, -2.273, 0.2587, -2.273, -0.01159, -1.444, 5.223, -1.444, 5.598, -2.273, 5.598, -2.273, 5.223, -1.444, 0.2587, -1.444, 0.5614, -2.273, 0.5614, -2.273, 0.2587, -1.444, 4.831, -1.444, 5.223, -2.273, 5.223, -2.273, 4.831, -1.444, 0.5614, -1.444, 0.8923, -2.273, 0.8923, -2.273, 0.5614, -1.444, 4.427, -1.444, 4.831, -2.273, 4.831, -2.273, 4.427, -1.444, 0.8923, -1.444, 1.247, -2.273, 1.247, -2.273, 0.8923, -1.444, 4.017, -1.444, 4.427, -2.273, 4.427, -2.273, 4.017, -1.444, 1.247, -1.444, 1.621, -2.273, 1.621, -2.273, 1.247, -1.444, 3.606, -1.444, 4.017, -2.273, 4.017, -2.273, 3.606, -1.444, 1.621, -1.444, 2.008, -2.273, 2.008, -2.273, 1.621, -1.444, 3.2, -1.444, 3.606, -2.273, 3.606, -2.273, 3.2, -1.444, 2.008, -1.444, 2.405, -2.273, 2.405, -2.273, 2.008, -1.444, 2.804, -1.444, 3.2, -2.273, 3.2, -2.273, 2.804, 6.322, 1.679, 6.322, 2.088, 5.492, 2.088, 5.492, 1.679, -1.444, 2.405, -1.444, 2.804, -2.273, 2.804, -2.273, 2.405, 1.757, 7.451, 1.383, 7.451, 1.383, 6.632, 1.757, 6.632, 6.322, 1.278, 6.322, 1.679, 5.492, 1.679, 5.492, 1.278, -0.9037, -0.441, -0.8331, -0.441, -0.8331, 0.3789, -0.9037, 0.3789, 1.383, 7.451, 1.03, 7.451, 1.03, 6.632, 1.383, 6.632, 6.322, 0.8895, 6.322, 1.278, 5.492, 1.278, 5.492, 0.8895, -0.8331, 1.199, -0.9037, 1.199, -0.9037, 0.3789, -0.8331, 0.3789, -3.103, -0.441, -3.103, -0.08798, -3.933, -0.08798, -3.933, -0.441, 6.322, 0.5195, 6.322, 0.8895, 5.492, 0.8895, 5.492, 0.5195, -3.103, -0.08798, -3.103, 0.2844, -3.933, 0.2844, -3.933, -0.08798, 6.322, 0.1729, 6.322, 0.5195, 5.492, 0.5195, 5.492, 0.1729, -3.103, 0.2844, -3.103, 0.6712, -3.933, 0.6712, -3.933, 0.2844, 6.322, -0.1456, 6.322, 0.1729, 5.492, 0.1729, 5.492, -0.1456, -3.103, 0.6712, -3.103, 1.067, -3.933, 1.067, -3.933, 0.6712, 6.322, -0.4319, 6.322, -0.1456, 5.492, -0.1456, 5.492, -0.4319, -3.103, 1.067, -3.103, 1.467, -3.933, 1.467, -3.933, 1.067, -2.273, 3.782, -2.273, 4.097, -3.103, 4.097, -3.103, 3.782, -3.103, 1.467, -3.103, 1.865, -3.933, 1.865, -3.933, 1.467, -2.273, 3.439, -2.273, 3.782, -3.103, 3.782, -3.103, 3.439, -3.103, 1.865, -3.103, 2.255, -3.933, 2.255, -3.933, 1.865, -2.273, 3.071, -2.273, 3.439, -3.103, 3.439, -3.103, 3.071, -3.103, 2.255, -3.103, 2.634, -3.933, 2.634, -3.933, 2.255, -2.273, 2.685, -2.273, 3.071, -3.103, 3.071, -3.103, 2.685, -3.103, 2.634, -3.103, 2.995, -3.933, 2.995, -3.933, 2.634, -2.273, 2.285, -2.273, 2.685, -3.103, 2.685, -3.103, 2.285, -3.103, 2.995, -3.103, 3.334, -3.933, 3.334, -3.933, 2.995, -2.273, 1.876, -2.273, 2.285, -3.103, 2.285, -3.103, 1.876, -3.103, 3.334, -3.103, 3.646, -3.933, 3.646, -3.933, 3.334, -2.273, 1.465, -2.273, 1.876, -3.103, 1.876, -3.103, 1.465, -3.103, 3.646, -3.103, 3.926, -3.933, 3.926, -3.933, 3.646, -2.273, 1.057, -2.273, 1.465, -3.103, 1.465, -3.103, 1.057, -3.103, 3.926, -3.103, 4.172, -3.933, 4.172, -3.933, 3.926, -2.273, 0.6565, -2.273, 1.057, -3.103, 1.057, -3.103, 0.6565, -3.103, 4.172, -3.103, 4.38, -3.933, 4.38, -3.933, 4.172, -2.273, 0.27, -2.273, 0.6565, -3.103, 0.6565, -3.103, 0.27, -1.47, 0.04386, -1.47, -1.4, -0.7715, -1.4, -0.7715, 0.04386, 0.6253, 3.853, 0.7556, 2.4, 0.9959, 3.853, -0.4023, 3.867, -0.7715, 3.836, -0.4023, 2.408, 0.2575, 2.8, 0.6165, 2.8, 0.6165, 3.472, 0.2575, 3.472, 0.2575, 2.8, 0.6165, 2.8, 0.6165, 3.472, 0.2575, 3.472, -0.7715, -1.409, -0.7715, -2.867, -0.07307, -2.867, -0.07307, -1.409, 0.6253, 3.853, 0.7556, 2.4, 0.9959, 3.853, -0.4023, 3.867, -0.7715, 3.836, -0.4023, 2.408, -0.7715, -1.409, -0.7715, -2.867, -0.07307, -2.867, -0.07307, -1.409, -1.47, 0.04386, -1.47, -1.4, -0.7715, -1.4, -0.7715, 0.04386, -7.504, -7.504, -0.797, -7.504, -0.797, -0.441, -7.504, -0.441, -7.504, -7.504, -0.797, -7.504, -0.797, -0.441, -7.504, -0.441, -1.47, 0.04386, -1.47, -1.4, -0.7715, -1.4, -0.7715, 0.04386, 0.2575, 2.8, 0.6165, 2.8, 0.6165, 3.472, 0.2575, 3.472, -0.7715, -1.409, -0.7715, -2.867, -0.07307, -2.867, -0.07307, -1.409, 0.6253, 3.853, 0.7556, 2.4, 0.9959, 3.853, -0.4023, 3.867, -0.7715, 3.836, -0.4023, 2.408, -1.47, 0.04386, -1.47, -1.4, -0.7715, -1.4, -0.7715, 0.04386, 0.2575, 2.8, 0.6165, 2.8, 0.6165, 3.472, 0.2575, 3.472, -0.7715, -1.409, -0.7715, -2.867, -0.07307, -2.867, -0.07307, -1.409, 0.6253, 3.853, 0.7556, 2.4, 0.9959, 3.853, -0.4023, 3.867, -0.7715, 3.836, -0.4023, 2.408, -1.47, 0.04386, -1.47, -1.4, -0.7715, -1.4, -0.7715, 0.04386, 0.2575, 2.8, 0.6165, 2.8, 0.6165, 3.472, 0.2575, 3.472, -0.7715, -1.409, -0.7715, -2.867, -0.07307, -2.867, -0.07307, -1.409, 0.6253, 3.853, 0.7556, 2.4, 0.9959, 3.853, -0.4023, 3.867, -0.7715, 3.836, -0.4023, 2.408, -1.47, 0.04386, -1.47, -1.4, -0.7715, -1.4, -0.7715, 0.04386, 0.2575, 2.8, 0.6165, 2.8, 0.6165, 3.472, 0.2575, 3.472, -0.7715, -1.409, -0.7715, -2.867, -0.07307, -2.867, -0.07307, -1.409, 0.6253, 3.853, 0.7556, 2.4, 0.9959, 3.853, -0.4023, 3.867, -0.7715, 3.836, -0.4023, 2.408, -1.47, 0.04386, -1.47, -1.4, -0.7715, -1.4, -0.7715, 0.04386, 0.2575, 2.8, 0.6165, 2.8, 0.6165, 3.472, 0.2575, 3.472, -0.7715, -1.409, -0.7715, -2.867, -0.07307, -2.867, -0.07307, -1.409, 0.6253, 3.853, 0.7556, 2.4, 0.9959, 3.853, -0.4023, 3.867, -0.7715, 3.836, -0.4023, 2.408, -1.47, 0.04386, -0.7715, 0.04386, -0.7715, -1.4, -1.47, -1.4, 0.2575, 2.8, 0.2575, 3.472, 0.6165, 3.472, 0.6165, 2.8, -0.7715, -1.409, -0.07307, -1.409, -0.07307, -2.867, -0.7715, -2.867, 0.6253, 3.853, 0.9959, 3.853, 0.7556, 2.4, -0.4023, 3.867, -0.4023, 2.408, -0.7715, 3.836, -1.47, 0.04386, -0.7715, 0.04386, -0.7715, -1.4, -1.47, -1.4, 0.2575, 2.8, 0.2575, 3.472, 0.6165, 3.472, 0.6165, 2.8, -0.7715, -1.409, -0.07307, -1.409, -0.07307, -2.867, -0.7715, -2.867, 0.6253, 3.853, 0.9959, 3.853, 0.7556, 2.4, -0.4023, 3.867, -0.4023, 2.408, -0.7715, 3.836, -1.47, 0.04386, -0.7715, 0.04386, -0.7715, -1.4, -1.47, -1.4, 0.2575, 2.8, 0.2575, 3.472, 0.6165, 3.472, 0.6165, 2.8, -0.7715, -1.409, -0.07307, -1.409, -0.07307, -2.867, -0.7715, -2.867, 0.6253, 3.853, 0.9959, 3.853, 0.7556, 2.4, -0.4023, 3.867, -0.4023, 2.408, -0.7715, 3.836, -1.47, 0.04386, -0.7715, 0.04386, -0.7715, -1.4, -1.47, -1.4, 0.2575, 2.8, 0.2575, 3.472, 0.6165, 3.472, 0.6165, 2.8, -0.7715, -1.409, -0.07307, -1.409, -0.07307, -2.867, -0.7715, -2.867, 0.6253, 3.853, 0.9959, 3.853, 0.7556, 2.4, -0.4023, 3.867, -0.4023, 2.408, -0.7715, 3.836, -1.47, 0.04386, -0.7715, 0.04386, -0.7715, -1.4, -1.47, -1.4, 0.2575, 2.8, 0.2575, 3.472, 0.6165, 3.472, 0.6165, 2.8, -0.7715, -1.409, -0.07307, -1.409, -0.07307, -2.867, -0.7715, -2.867, 0.6253, 3.853, 0.9959, 3.853, 0.7556, 2.4, -0.4023, 3.867, -0.4023, 2.408, -0.7715, 3.836, -1.47, 0.04386, -0.7715, 0.04386, -0.7715, -1.4, -1.47, -1.4, 0.2575, 2.8, 0.2575, 3.472, 0.6165, 3.472, 0.6165, 2.8, -0.7715, -1.409, -0.07307, -1.409, -0.07307, -2.867, -0.7715, -2.867, 0.6253, 3.853, 0.9959, 3.853, 0.7556, 2.4, -0.4023, 3.867, -0.4023, 2.408, -0.7715, 3.836])
me_cube.materials.append(mat_floor)
me_cube.materials.append(mat_wall)
me_cube.materials.append(mat_skybox)
me_cube.materials.append(mat_skybox2)
me_cube.materials.append(mat_black)
me_cube.use_remesh_preserve_volume = False
me_cube.use_remesh_preserve_attributes = False
me_cube.use_mirror_vertex_groups = False
me_cube.update()

# ---- objects
ob_learningarea = bpy.data.objects.new('LearningArea', me_cube_005)
ob_cube_003 = bpy.data.objects.new('Cube.003', me_cube_003)
ob_cube_002 = bpy.data.objects.new('Cube.002', me_cube_002)
ob_cube_001 = bpy.data.objects.new('Cube.001', me_cube_001)
ob_cube = bpy.data.objects.new('Cube', me_cube)
ob_empty = bpy.data.objects.new('Empty', None)

# ---- transforms, parenting, visibility, modifiers, constraints
ob_learningarea.location = (0.0, 0.0, 0.0)
ob_learningarea.lock_rotations_4d = False
ob_learningarea.empty_display_type = 'ARROWS'
ob_learningarea.hide_viewport = True
ob_learningarea.lineart.crease_threshold = 0.0
ob_cube_003.location = (0.0, 0.0, 0.0)
ob_cube_003.lock_rotations_4d = False
ob_cube_003.empty_display_type = 'ARROWS'
ob_cube_003.lineart.crease_threshold = 0.0
ob_cube_002.location = (0.0, 0.0, 0.0)
ob_cube_002.lock_rotations_4d = False
ob_cube_002.empty_display_type = 'ARROWS'
ob_cube_002.lineart.crease_threshold = 0.0
ob_cube_001.location = (0.0, 0.0, 0.0)
ob_cube_001.scale = (1.0, 1.049, 1.0)
ob_cube_001.lock_rotations_4d = False
ob_cube_001.empty_display_type = 'ARROWS'
ob_cube_001.lineart.crease_threshold = 0.0
ob_cube.location = (0.0, 0.0, 0.0)
ob_cube.lock_rotations_4d = False
ob_cube.empty_display_type = 'ARROWS'
ob_cube.lineart.crease_threshold = 0.0
ob_empty.location = (53.05, 36.59, 0.4097)
ob_empty.rotation_euler = (0.0, -0.0, 3.142)
ob_empty.scale = (115.0, 115.0, 115.0)
ob_empty.empty_display_type = 'IMAGE'
ob_empty.empty_image_offset = (0.0, 0.0)
ob_empty.lineart.crease_threshold = 0.0

# ---- collection membership
col_collection_1.objects.link(ob_learningarea)
col_collection_1.objects.link(ob_cube_003)
col_collection_1.objects.link(ob_cube_002)
col_collection_1.objects.link(ob_cube_001)
col_collection_1.objects.link(ob_cube)
col_collection_10.objects.link(ob_empty)

# ---- scene / render settings (as saved in the file)
scene.frame_start = 1; scene.frame_end = 250; scene.frame_set(30)
scene.render.engine = 'BLENDER_EEVEE_NEXT'
scene.render.resolution_percentage = 50
scene.render.dither_intensity = 0.0
scene.cycles.use_denoising = False
scene.cycles.samples = 128
scene.cycles.sampling_pattern = 'TABULATED_SOBOL'
scene.cycles.use_adaptive_sampling = False
scene.cycles.use_light_tree = False
scene.cycles.blur_glossy = 0.0
scene.cycles.sample_clamp_indirect = 0.0
scene.view_settings.view_transform = 'Standard'
bpy.context.view_layer.update()

# ---- added for rendering (the .blend has no active camera and no usable light): camera, sun
cam_auto = bpy.data.cameras.new('AutoCamera')
cam_auto.lens = 50.0
cam_auto.sensor_width = 36.0
cam_auto.clip_end = 6942.98
ob_auto_camera = bpy.data.objects.new('AutoCamera', cam_auto)
scene.collection.objects.link(ob_auto_camera)
ob_auto_camera.location = (395.446, -474.888, 354.543)
ob_auto_camera.rotation_euler = (1.09748, -7.21219e-08, 0.694738)
scene.camera = ob_auto_camera
light_auto_sun = bpy.data.lights.new('AutoSun', 'SUN')
light_auto_sun.energy = 3.0
light_auto_sun.angle = 0.0523599
ob_auto_sun = bpy.data.objects.new('AutoSun', light_auto_sun)
scene.collection.objects.link(ob_auto_sun)
ob_auto_sun.rotation_euler = (0.872665, 0.174533, 0.523599)
bpy.context.view_layer.update()
